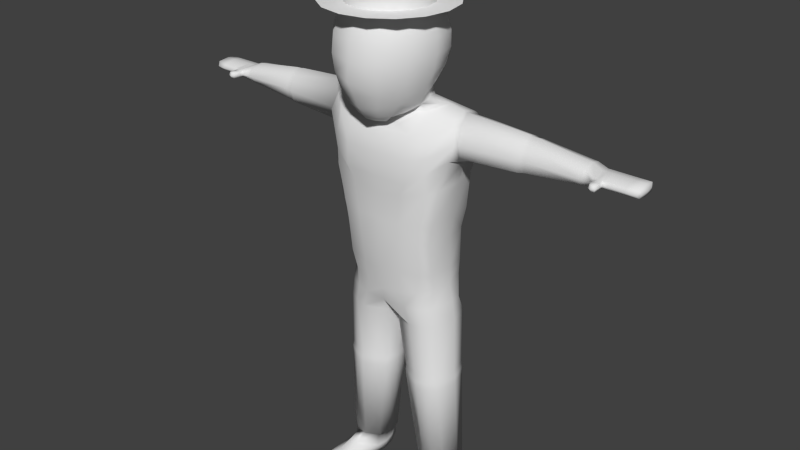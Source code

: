 # Source: Mayor.blend  (saved by Blender 2.66.0; exported with 4.5.12 LTS)
import bpy
from mathutils import Matrix  # noqa: F401  (used for matrix-valued properties, if any)

bpy.ops.wm.read_factory_settings(use_empty=True)
scene = bpy.context.scene
scene.name = 'Scene'

# ---- collections
col_collection_1 = bpy.data.collections.new('Collection 1'); scene.collection.children.link(col_collection_1)

# ---- world
world_world = bpy.data.worlds.new('World'); scene.world = world_world
world_world.color = (0.05088, 0.05088, 0.05088)
world_world.use_sun_shadow = False
world_world.sun_shadow_jitter_overblur = 0.0
world_world.cycles.sampling_method = 'MANUAL'
world_world.cycles.sample_map_resolution = 256

# ---- meshes
me_cube_001 = bpy.data.meshes.new('Cube.001')
me_cube_001.from_pydata([(0.5334, 0.2466, 1.433), (0.4671, -0.3017, 1.422), (0.5488, 0.3233, 1.116), (0.6011, 0.02388, 1.573), (0.4767, -0.3456, 1.073), (0.6059, 0.02076, 1.124), (0.373, 0.2991, 1.454), (0.6226, -0.1362, 1.514), (0.5588, 0.3269, 1.312), (0.5874, 0.1825, 1.522), (0.4802, -0.3415, 1.228), (0.2983, -0.3414, 1.403), (0.3932, 0.3796, 1.078), (0.5645, 0.2041, 1.185), (0.6006, -0.1788, 1.186), (0.3115, -0.4035, 0.9715), (0.4591, 0.01271, 1.607), (0.3918, 0.3777, 1.308), (0.6252, 0.2271, 1.339), (0.6675, -0.2103, 1.346), (0.3123, -0.3985, 1.189), (0.3329, -0.1404, 1.553), (0.379, 0.2026, 1.537), (1.229, 0.0253, 1.532), (1.225, 0.01801, 1.195), (1.228, -0.08444, 1.484), (1.228, 0.1468, 1.48), (1.225, 0.1495, 1.246), (1.225, -0.1135, 1.25), (1.222, 0.1866, 1.346), (1.225, -0.1442, 1.361), (0.6904, -0.1737, 1.346), (0.6675, -0.1012, 1.507), (0.6637, 0.1681, 1.509), (0.6703, 0.2136, 1.345), (0.6317, 0.02495, 1.563), (0.679, -0.1397, 1.224), (0.6754, 0.1808, 1.223), (0.68, 0.02099, 1.153), (0.2533, -0.3853, 0.8554), (0.5131, 0.2563, 0.9367), (0.5612, -0.2636, 0.9362), (0.2714, 0.3784, 0.8985), (0.5613, 0.02069, 0.9344), (0.4929, -0.3245, 0.9088), (0.4444, 0.3466, 0.8913), (0.2178, -0.3778, 0.5694), (0.4759, 0.2589, 0.5801), (0.5018, -0.2636, 0.5779), (0.2178, 0.385, 0.5694), (0.516, 0.02069, 0.5863), (0.4159, -0.3245, 0.5774), (0.4168, 0.3492, 0.5774), (0.4861, 0.02069, 0.378), (0.4851, 0.03552, 0.06612), (0.4953, 0.01678, -0.07084), (0.3413, -0.2612, -0.118), (0.188, -0.2985, -0.1425), (0.4528, -0.1591, -0.09342), (0.3939, -0.3146, 0.4093), (0.3886, -0.2789, 0.07789), (0.4644, -0.2548, 0.4079), (0.461, -0.2115, 0.07241), (0.2042, -0.3688, 0.3907), (0.1907, -0.3368, 0.07649), (0.4445, 0.2322, 0.384), (0.1919, 0.3583, 0.3763), (0.3626, 0.3225, 0.3836), (0.4466, 0.2221, 0.0637), (0.1624, 0.3565, 0.0681), (0.3474, 0.3165, 0.06689), (0.4598, 0.1927, -0.06511), (0.1528, 0.3334, -0.05137), (0.3468, 0.2816, -0.05902), (0.2578, 0.03001, 1.623), (0.2208, 0.119, 1.604), (0.009195, 0.007377, -0.4619), (0.5515, 0.02581, -0.4383), (0.03829, -0.1518, -0.4773), (0.2651, -0.2689, -0.4669), (0.4881, -0.1815, -0.4565), (0.03829, 0.1659, -0.452), (0.4945, 0.2251, -0.4385), (0.1264, 0.2696, -0.4396), (0.2742, 0.3083, -0.4368), (0.3786, -0.2451, -0.463), (0.253, 0.024, -2.038), (0.565, 0.03447, -2.025), (0.2849, -0.06961, -2.044), (0.3825, -0.1338, -2.042), (0.5338, -0.07653, -2.033), (0.2708, 0.115, -2.031), (0.3244, 0.177, -2.025), (0.4155, 0.1949, -2.023), (0.4612, -0.1266, -2.038), (0.5261, 0.1449, -2.023), (0.07126, -0.04134, 2.579), (0.1342, 0.06801, 2.521), (0.1873, 0.1565, 2.434), (0.2259, 0.2171, 2.324), (0.2468, 0.2454, 2.2), (0.2482, 0.2398, 2.07), (0.2306, 0.2027, 1.94), (0.1966, 0.1391, 1.816), (0.2558, 0.008833, 1.701), (0.1197, -0.09269, 2.582), (0.2265, -0.02989, 2.526), (0.3151, 0.02047, 2.44), (0.3792, 0.05399, 2.331), (0.4146, 0.06775, 2.206), (0.4197, 0.06101, 2.072), (0.3954, 0.03514, 1.938), (0.3448, -0.006796, 1.81), (0.2913, -0.05257, 1.691), (0.1369, -0.1628, 2.585), (0.2584, -0.1651, 2.534), (0.3583, -0.1687, 2.45), (0.4296, -0.1741, 2.341), (0.4686, -0.1816, 2.214), (0.4747, -0.1912, 2.075), (0.4498, -0.2024, 1.934), (0.396, -0.2144, 1.801), (0.3175, -0.2046, 1.632), (0.2195, -0.2682, 1.55), (0.1236, -0.4005, 1.49), (0.1185, -0.233, 2.589), (0.2233, -0.3005, 2.54), (0.3095, -0.3596, 2.458), (0.3709, -0.406, 2.348), (0.4043, -0.4364, 2.216), (0.4095, -0.4497, 2.071), (0.3883, -0.4465, 1.923), (0.3423, -0.428, 1.785), (0.2751, -0.4252, 1.679), (0.1914, -0.4113, 1.552), (0.06935, -0.2843, 2.59), (0.1297, -0.3993, 2.542), (0.1799, -0.4987, 2.458), (0.2157, -0.5754, 2.345), (0.2349, -0.6242, 2.208), (0.2371, -0.6418, 2.058), (0.2232, -0.6279, 1.905), (0.1957, -0.5962, 1.767), (0.1561, -0.5545, 1.645), (0.1046, -0.4846, 1.542), (0.1, -0.3098, 1.493), (0.2208, 0.08978, 1.682), (0.2592, 0.01837, 1.659), (0.2962, -0.05391, 1.632), (0.3078, -0.1718, 1.615), (1.261, 0.02518, 1.523), (1.257, 0.01828, 1.204), (1.26, -0.07866, 1.478), (1.26, 0.1402, 1.474), (1.257, 0.1427, 1.252), (1.257, -0.1062, 1.256), (1.254, 0.1778, 1.347), (1.257, -0.1352, 1.361), (1.302, 0.02515, 1.525), (1.298, 0.01834, 1.211), (1.301, -0.07732, 1.48), (1.301, 0.1386, 1.477), (1.298, 0.1411, 1.257), (1.298, -0.1045, 1.262), (1.295, 0.1757, 1.351), (1.298, -0.1331, 1.365), (1.778, -0.1144, 1.361), (1.774, 0.1654, 1.357), (1.777, -0.07483, 1.296), (1.777, -0.07164, 1.433), (1.774, 0.1236, 1.434), (1.774, 0.1197, 1.279), (1.772, 0.04023, 1.456), (1.774, 0.02732, 1.261), (1.808, -0.1144, 1.361), (1.804, 0.1654, 1.357), (1.807, -0.07483, 1.299), (1.807, -0.07164, 1.429), (1.804, 0.1236, 1.431), (1.804, 0.1197, 1.283), (1.802, 0.04023, 1.452), (1.804, 0.02732, 1.266), (1.898, -0.1144, 1.36), (1.894, 0.1654, 1.358), (1.907, -0.1014, 1.328), (1.907, -0.1029, 1.396), (1.894, 0.1236, 1.397), (1.894, 0.1197, 1.319), (1.892, 0.04023, 1.408), (1.894, 0.02732, 1.31), (2.254, -0.09171, 1.36), (2.252, 0.1588, 1.362), (2.269, -0.06837, 1.328), (2.269, -0.0653, 1.396), (2.267, 0.1229, 1.397), (2.267, 0.1192, 1.319), (2.264, 0.04256, 1.408), (2.267, 0.03011, 1.31), (1.98, -0.1065, 1.36), (1.967, -0.08932, 1.396), (1.973, 0.04256, 1.408), (1.976, 0.1229, 1.397), (1.976, 0.1192, 1.319), (1.976, 0.03011, 1.31), (1.966, -0.09013, 1.328), (1.976, 0.1632, 1.358), (1.97, -0.2036, 1.337), (1.97, -0.2014, 1.392), (1.978, -0.2112, 1.363), (1.921, -0.1962, 1.392), (1.921, -0.1984, 1.337), (1.92, -0.2112, 1.363), (1.972, -0.1385, 1.39), (1.981, -0.1433, 1.361), (1.972, -0.1407, 1.336), (1.901, -0.1433, 1.361), (1.908, -0.1458, 1.336), (1.908, -0.1435, 1.39), (1.972, -0.1479, 1.391), (1.908, -0.1551, 1.336), (1.908, -0.1529, 1.391), (1.981, -0.1551, 1.362), (1.972, -0.1501, 1.336), (1.902, -0.1551, 1.362), (1.935, -0.09987, 1.396), (1.933, 0.1236, 1.397), (1.933, 0.02732, 1.31), (1.933, 0.1654, 1.358), (1.93, 0.04023, 1.408), (1.933, 0.1197, 1.319), (1.934, -0.09949, 1.328), (1.944, -0.2092, 1.337), (1.942, -0.2222, 1.363), (1.944, -0.2069, 1.392), (1.938, -0.1434, 1.336), (1.938, -0.1411, 1.39), (1.939, -0.1527, 1.336), (1.939, -0.1505, 1.391), (2.022, -0.1065, 1.36), (2.015, 0.04256, 1.408), (2.018, 0.1192, 1.319), (2.01, -0.0859, 1.328), (2.012, -0.08465, 1.396), (2.018, 0.1229, 1.397), (2.018, 0.03011, 1.31), (2.018, 0.1632, 1.358), (2.175, 0.1632, 1.358), (2.175, 0.03011, 1.31), (2.175, 0.1229, 1.397), (2.172, -0.07646, 1.396), (2.172, -0.07848, 1.328), (2.175, 0.1192, 1.319), (2.172, 0.04256, 1.408), (2.178, -0.1065, 1.36), (2.163, -0.07927, 1.328), (2.164, 0.04256, 1.408), (2.171, -0.1065, 1.36), (2.167, 0.1192, 1.319), (2.167, 0.03011, 1.31), (2.164, -0.07733, 1.396), (2.167, 0.1229, 1.397), (2.167, 0.1632, 1.358), (2.28, -0.05796, 1.357), (2.285, 0.03385, 1.36), (2.275, 0.1078, 1.366), (0.5214, 0.02672, -0.2623), (0.2179, -0.2855, -0.2926), (0.4542, -0.1929, -0.2816), (0.5094, 0.1352, -0.2602), (0.2275, 0.326, -0.2608), (0.3382, -0.2603, -0.2885), (0.3444, 0.2972, -0.2609), (0.1172, -0.1303, -1.029), (0.5645, 0.02443, -0.9947), (0.5092, -0.1562, -1.011), (0.4138, -0.2116, -1.016), (0.3228, 0.2706, -0.9934), (0.09186, 0.008368, -1.015), (0.194, 0.2369, -0.9959), (0.1172, 0.1465, -1.007), (0.5148, 0.1982, -0.9949), (0.3163, -0.2359, -1.02), (0.3207, -0.244, -1.074), (0.5251, 0.2038, -1.048), (0.1223, -0.1322, -1.154), (0.5755, 0.02455, -1.12), (0.1944, 0.2437, -1.049), (0.3272, 0.2784, -1.047), (0.4211, -0.2186, -1.07), (0.1153, 0.1506, -1.061), (0.1223, 0.1483, -1.132), (0.4228, -0.2146, -1.142), (0.3305, 0.274, -1.119), (0.2, 0.2398, -1.121), (0.08919, 0.008158, -1.069), (0.5194, -0.1615, -1.065), (0.5764, 0.02472, -1.048), (0.1153, -0.1348, -1.083), (0.5194, -0.1585, -1.136), (0.09658, 0.008272, -1.141), (0.3242, -0.2398, -1.146), (0.5251, 0.2006, -1.12), (0.07212, -0.1628, 2.603), (0.3931, -0.2855, -2.098), (0.4719, -0.2783, -2.094), (0.3891, -0.423, -2.152), (0.491, -0.4153, -2.148), (0.3718, -0.5993, -2.182), (0.5657, -0.5916, -2.178), (0.3587, -0.5888, -2.323), (0.5526, -0.5811, -2.319), (0.3616, 0.2907, -2.289), (0.4635, 0.3001, -2.284), (0.2869, 0.03796, -2.31), (0.5757, 0.05153, -2.293), (0.3062, -0.08328, -2.318), (0.5768, -0.09223, -2.303), (0.3033, 0.1558, -2.301), (0.5397, 0.1946, -2.29), (0.2431, -0.08554, -2.052), (0.61, 0.05029, -2.026), (0.5689, -0.09529, -2.037), (0.2025, 0.03659, -2.043), (0.2256, 0.1555, -2.035), (0.4748, -0.1597, -2.043), (0.414, 0.26, -2.023), (0.2954, 0.2363, -2.026), (0.5596, 0.1949, -2.024), (0.373, -0.1697, -2.048), (0.5815, 0.04514, -2.192), (0.542, 0.176, -2.19), (0.5798, -0.08635, -2.202), (0.2822, 0.1397, -2.195), (0.2864, -0.07789, -2.21), (0.2642, 0.03246, -2.203), (0.446, 0.2762, -2.189), (0.348, 0.2638, -2.193), (0.3715, 0.03522, -2.296), (0.4797, -0.1171, -2.296), (0.3778, -0.1264, -2.301), (0.4735, 0.04455, -2.292), (0.3668, 0.1562, -2.293), (0.4688, 0.1655, -2.288), (-0.5334, 0.2466, 1.433), (-0.4671, -0.3017, 1.422), (-8.347e-18, 0.3376, 1.442), (-0.5488, 0.3233, 1.116), (-0.6011, 0.02388, 1.573), (-0.4767, -0.3456, 1.073), (0.0, -0.3545, 1.401), (0.0, 0.4067, 1.077), (-0.6059, 0.02076, 1.124), (0.0, -0.4105, 0.9709), (-0.373, 0.2991, 1.454), (-0.6226, -0.1362, 1.514), (-0.5588, 0.3269, 1.312), (-0.5874, 0.1825, 1.522), (-0.4802, -0.3415, 1.228), (-0.2983, -0.3414, 1.403), (0.0, 0.4052, 1.314), (-0.3932, 0.3796, 1.078), (-0.5645, 0.2041, 1.185), (-0.6006, -0.1788, 1.186), (0.0, -0.4052, 1.188), (-0.3115, -0.4035, 0.9715), (-0.4591, 0.01271, 1.607), (-8.347e-18, 0.2838, 1.534), (-0.3918, 0.3777, 1.308), (-0.6252, 0.2271, 1.339), (-0.6675, -0.2103, 1.346), (-0.3123, -0.3985, 1.189), (-0.3329, -0.1404, 1.553), (-0.379, 0.2026, 1.537), (-1.229, 0.0253, 1.532), (-1.225, 0.01801, 1.195), (-1.228, -0.08444, 1.484), (-1.228, 0.1468, 1.48), (-1.225, 0.1495, 1.246), (-1.225, -0.1135, 1.25), (-1.222, 0.1866, 1.346), (-1.225, -0.1442, 1.361), (-0.6904, -0.1737, 1.346), (-0.6675, -0.1012, 1.507), (-0.6637, 0.1681, 1.509), (-0.6703, 0.2136, 1.345), (-0.6317, 0.02495, 1.563), (-0.679, -0.1397, 1.224), (-0.6754, 0.1808, 1.223), (-0.68, 0.02099, 1.153), (-0.2533, -0.3853, 0.8554), (-0.5131, 0.2563, 0.9367), (-0.5612, -0.2636, 0.9362), (-0.2714, 0.3784, 0.8985), (0.0, -0.3879, 0.8043), (-0.5613, 0.02069, 0.9344), (0.0, 0.3885, 0.8536), (-0.4929, -0.3245, 0.9088), (-0.4444, 0.3466, 0.8913), (-0.2178, -0.3778, 0.5694), (-0.4759, 0.2589, 0.5801), (-0.5018, -0.2636, 0.5779), (-0.2178, 0.385, 0.5694), (0.0, -0.3879, 0.5692), (-0.516, 0.02069, 0.5863), (0.0, 0.3885, 0.5692), (-0.4159, -0.3245, 0.5774), (-0.4168, 0.3492, 0.5774), (-0.4861, 0.02069, 0.378), (-0.4851, 0.03552, 0.06612), (-0.4953, 0.01678, -0.07084), (0.0, -0.3814, 0.3756), (0.0, -0.3562, 0.05231), (0.0, -0.3168, -0.1573), (-0.3413, -0.2612, -0.118), (-0.188, -0.2985, -0.1425), (-0.4528, -0.1591, -0.09342), (-0.3939, -0.3146, 0.4093), (-0.3886, -0.2789, 0.07789), (-0.4644, -0.2548, 0.4079), (-0.461, -0.2115, 0.07241), (-0.2042, -0.3688, 0.3907), (-0.1907, -0.3368, 0.07649), (0.0, 0.3749, 0.359), (0.0, 0.382, 0.05749), (0.0, 0.3594, -0.06671), (-0.4445, 0.2322, 0.384), (-0.1919, 0.3583, 0.3763), (-0.3626, 0.3225, 0.3836), (-0.4466, 0.2221, 0.0637), (-0.1624, 0.3565, 0.0681), (-0.3474, 0.3165, 0.06689), (-0.4598, 0.1927, -0.06511), (-0.1528, 0.3334, -0.05137), (-0.3468, 0.2816, -0.05902), (-0.2578, 0.03001, 1.623), (0.0, 0.155, 1.603), (-0.2208, 0.119, 1.604), (-0.009195, 0.007377, -0.4619), (-0.5515, 0.02581, -0.4383), (-0.03829, -0.1518, -0.4773), (-0.2651, -0.2689, -0.4669), (-0.4881, -0.1815, -0.4565), (-0.03829, 0.1659, -0.452), (-0.4945, 0.2251, -0.4385), (-0.1264, 0.2696, -0.4396), (-0.2742, 0.3083, -0.4368), (-0.3786, -0.2451, -0.463), (-0.253, 0.024, -2.038), (-0.565, 0.03447, -2.025), (-0.2849, -0.06961, -2.044), (-0.3825, -0.1338, -2.042), (-0.5338, -0.07653, -2.033), (-0.2708, 0.115, -2.031), (-0.3244, 0.177, -2.025), (-0.4155, 0.1949, -2.023), (-0.4612, -0.1266, -2.038), (-0.5261, 0.1449, -2.023), (0.0, -0.02259, 2.577), (0.0, 0.1036, 2.518), (0.0, 0.2057, 2.431), (0.0, 0.2758, 2.322), (0.0, 0.309, 2.198), (0.0, 0.3036, 2.068), (0.0, 0.262, 1.94), (0.0, 0.1904, 1.816), (0.0, -0.1628, 2.602), (-0.07126, -0.04134, 2.579), (-0.1342, 0.06801, 2.521), (-0.1873, 0.1565, 2.434), (-0.2259, 0.2171, 2.324), (-0.2468, 0.2454, 2.2), (-0.2482, 0.2398, 2.07), (-0.2306, 0.2027, 1.94), (-0.1966, 0.1391, 1.816), (-0.2558, 0.008833, 1.701), (-0.1197, -0.09269, 2.582), (-0.2265, -0.02989, 2.526), (-0.3151, 0.02047, 2.44), (-0.3792, 0.05399, 2.331), (-0.4146, 0.06775, 2.206), (-0.4197, 0.06101, 2.072), (-0.3954, 0.03514, 1.938), (-0.3448, -0.006796, 1.81), (-0.2913, -0.05257, 1.691), (-0.1369, -0.1628, 2.585), (-0.2584, -0.1651, 2.534), (-0.3583, -0.1687, 2.45), (-0.4296, -0.1741, 2.341), (-0.4686, -0.1816, 2.214), (-0.4747, -0.1912, 2.075), (-0.4498, -0.2024, 1.934), (-0.396, -0.2144, 1.801), (-0.3175, -0.2046, 1.632), (-0.2195, -0.2682, 1.55), (-0.1236, -0.4005, 1.49), (-0.1185, -0.233, 2.589), (-0.2233, -0.3005, 2.54), (-0.3095, -0.3596, 2.458), (-0.3709, -0.406, 2.348), (-0.4043, -0.4364, 2.216), (-0.4095, -0.4497, 2.071), (-0.3883, -0.4465, 1.923), (-0.3423, -0.428, 1.785), (-0.2751, -0.4252, 1.679), (-0.1914, -0.4113, 1.552), (-0.06935, -0.2843, 2.59), (-0.1297, -0.3993, 2.542), (-0.1799, -0.4987, 2.458), (-0.2157, -0.5754, 2.345), (-0.2349, -0.6242, 2.208), (-0.2371, -0.6418, 2.058), (-0.2232, -0.6279, 1.905), (-0.1957, -0.5962, 1.767), (-0.1561, -0.5545, 1.645), (-0.1046, -0.4846, 1.542), (0.0, -0.4031, 1.464), (0.0, -0.3031, 2.59), (0.0, -0.4354, 2.541), (0.0, -0.5495, 2.455), (0.0, -0.6372, 2.339), (0.0, -0.6925, 2.199), (0.0, -0.712, 2.046), (0.0, -0.7309, 1.891), (0.0, -0.6544, 1.753), (0.0, -0.6007, 1.633), (0.0, -0.5183, 1.521), (0.0, -0.3098, 1.474), (-0.1, -0.3098, 1.493), (0.0, 0.1258, 1.681), (-0.2208, 0.08978, 1.682), (-0.2592, 0.01837, 1.659), (-0.2962, -0.05391, 1.632), (-0.3078, -0.1718, 1.615), (0.0, -0.2472, 1.51), (0.0, -0.2716, 1.5), (-1.261, 0.02518, 1.523), (-1.257, 0.01828, 1.204), (-1.26, 0.1402, 1.474), (-1.257, 0.1427, 1.252), (-1.257, -0.1062, 1.256), (-1.254, 0.1778, 1.347), (-1.257, -0.1352, 1.361), (-1.298, 0.01834, 1.211), (-1.298, 0.1411, 1.257), (-1.298, -0.1045, 1.262), (-1.295, 0.1757, 1.351), (-1.298, -0.1331, 1.365), (-2.178, -0.1065, 1.36), (-2.172, 0.04256, 1.408), (-2.175, 0.1192, 1.319), (-2.172, -0.07848, 1.328), (-2.172, -0.07646, 1.396), (-2.175, 0.1229, 1.397), (-2.175, 0.03011, 1.31), (-2.175, 0.1632, 1.358), (-2.018, 0.1632, 1.358), (-2.018, 0.03011, 1.31), (-2.018, 0.1229, 1.397), (-2.012, -0.08465, 1.396), (-2.01, -0.0859, 1.328), (-2.018, 0.1192, 1.319), (-2.015, 0.04256, 1.408), (-2.022, -0.1065, 1.36), (-1.939, -0.1505, 1.391), (-1.939, -0.1527, 1.336), (-1.938, -0.1411, 1.39), (-1.938, -0.1434, 1.336), (-1.944, -0.2069, 1.392), (-1.942, -0.2222, 1.363), (-1.944, -0.2092, 1.337), (-1.934, -0.09949, 1.328), (-1.933, 0.1197, 1.319), (-1.93, 0.04023, 1.408), (-1.933, 0.1654, 1.358), (-1.933, 0.02732, 1.31), (-1.933, 0.1236, 1.397), (-1.935, -0.09987, 1.396), (-1.902, -0.1551, 1.362), (-1.972, -0.1501, 1.336), (-1.981, -0.1551, 1.362), (-1.908, -0.1529, 1.391), (-1.908, -0.1551, 1.336), (-1.972, -0.1479, 1.391), (-1.908, -0.1435, 1.39), (-1.908, -0.1458, 1.336), (-1.901, -0.1433, 1.361), (-1.972, -0.1407, 1.336), (-1.981, -0.1433, 1.361), (-1.972, -0.1385, 1.39), (-1.92, -0.2112, 1.363), (-1.921, -0.1984, 1.337), (-1.921, -0.1962, 1.392), (-1.978, -0.2112, 1.363), (-1.97, -0.2014, 1.392), (-1.97, -0.2036, 1.337), (-1.976, 0.1632, 1.358), (-1.966, -0.09013, 1.328), (-1.976, 0.03011, 1.31), (-1.976, 0.1192, 1.319), (-1.976, 0.1229, 1.397), (-1.973, 0.04256, 1.408), (-1.967, -0.08932, 1.396), (-1.98, -0.1065, 1.36), (-2.267, 0.03011, 1.31), (-2.264, 0.04256, 1.408), (-2.267, 0.1192, 1.319), (-2.267, 0.1229, 1.397), (-2.269, -0.0653, 1.396), (-2.269, -0.06837, 1.328), (-2.252, 0.1588, 1.362), (-2.254, -0.09171, 1.36), (-1.894, 0.02732, 1.31), (-1.892, 0.04023, 1.408), (-1.894, 0.1197, 1.319), (-1.894, 0.1236, 1.397), (-1.907, -0.1029, 1.396), (-1.907, -0.1014, 1.328), (-1.894, 0.1654, 1.358), (-1.898, -0.1144, 1.36), (-1.804, 0.02732, 1.266), (-1.802, 0.04023, 1.452), (-1.804, 0.1197, 1.283), (-1.804, 0.1236, 1.431), (-1.807, -0.07164, 1.429), (-1.807, -0.07483, 1.299), (-1.804, 0.1654, 1.357), (-1.808, -0.1144, 1.361), (-1.774, 0.02732, 1.261), (-1.772, 0.04023, 1.456), (-1.774, 0.1197, 1.279), (-1.774, 0.1236, 1.434), (-1.777, -0.07164, 1.433), (-1.777, -0.07483, 1.296), (-1.774, 0.1654, 1.357), (-1.778, -0.1144, 1.361), (-1.301, 0.1386, 1.477), (-1.301, -0.07732, 1.48), (-1.302, 0.02515, 1.525), (-1.26, -0.07866, 1.478), (0.0, -0.3025, -0.2885), (0.0, 0.04054, -0.4278), (0.0, 0.3502, -0.2505), (-0.5214, 0.02672, -0.2623), (-0.2179, -0.2855, -0.2926), (-0.4542, -0.1929, -0.2816), (-0.5094, 0.1352, -0.2602), (-0.2275, 0.326, -0.2608), (-0.3382, -0.2603, -0.2885), (-0.3444, 0.2972, -0.2609), (-0.1172, -0.1303, -1.029), (-0.5645, 0.02443, -0.9947), (-0.5092, -0.1562, -1.011), (-0.4138, -0.2116, -1.016), (-0.3228, 0.2706, -0.9934), (-0.09186, 0.008368, -1.015), (-0.194, 0.2369, -0.9959), (-0.1172, 0.1465, -1.007), (-0.5148, 0.1982, -0.9949), (-0.3163, -0.2359, -1.02), (-0.3207, -0.244, -1.074), (-0.5251, 0.2038, -1.048), (-0.1223, -0.1322, -1.154), (-0.5755, 0.02455, -1.12), (-0.1944, 0.2437, -1.049), (-0.3272, 0.2784, -1.047), (-0.4211, -0.2186, -1.07), (-0.1153, 0.1506, -1.061), (-0.1223, 0.1483, -1.132), (-0.4228, -0.2146, -1.142), (-0.3305, 0.274, -1.119), (-0.2, 0.2398, -1.121), (-0.08919, 0.008158, -1.069), (-0.5194, -0.1615, -1.065), (-0.5764, 0.02472, -1.048), (-0.1153, -0.1348, -1.083), (-0.5194, -0.1585, -1.136), (-0.09658, 0.008272, -1.141), (-0.3242, -0.2398, -1.146), (-0.5251, 0.2006, -1.12), (-0.07212, -0.1628, 2.603), (-0.3931, -0.2855, -2.098), (-0.4719, -0.2783, -2.094), (-0.3891, -0.423, -2.152), (-0.491, -0.4153, -2.148), (-0.3718, -0.5993, -2.182), (-0.5657, -0.5916, -2.178), (-0.3587, -0.5888, -2.323), (-0.5526, -0.5811, -2.319), (-0.3616, 0.2907, -2.289), (-0.4635, 0.3001, -2.284), (-0.2869, 0.03796, -2.31), (-0.5757, 0.05153, -2.293), (-0.3062, -0.08328, -2.318), (-0.5768, -0.09223, -2.303), (-0.3033, 0.1558, -2.301), (-0.5397, 0.1946, -2.29), (-0.2431, -0.08554, -2.052), (-0.61, 0.05029, -2.026), (-0.5689, -0.09529, -2.037), (-0.2025, 0.03659, -2.043), (-0.2256, 0.1555, -2.035), (-0.4748, -0.1597, -2.043), (-0.414, 0.26, -2.023), (-0.2954, 0.2363, -2.026), (-0.5596, 0.1949, -2.024), (-0.373, -0.1697, -2.048), (-0.5815, 0.04514, -2.192), (-0.542, 0.176, -2.19), (-0.5798, -0.08635, -2.202), (-0.2822, 0.1397, -2.195), (-0.2864, -0.07789, -2.21), (-0.2642, 0.03246, -2.203), (-0.446, 0.2762, -2.189), (-0.348, 0.2638, -2.193), (-0.3715, 0.03522, -2.296), (-0.4797, -0.1171, -2.296), (-0.3778, -0.1264, -2.301), (-0.4735, 0.04455, -2.292), (-0.3668, 0.1562, -2.293), (-0.4688, 0.1655, -2.288), (-2.167, 0.03011, 1.31), (-2.164, -0.07733, 1.396), (-2.171, -0.1065, 1.36), (-2.164, 0.04256, 1.408), (-2.163, -0.07927, 1.328), (-2.167, 0.1192, 1.319), (-2.167, 0.1229, 1.397), (-2.167, 0.1632, 1.358), (-2.28, -0.05796, 1.357), (-2.285, 0.03385, 1.36), (-2.275, 0.1078, 1.366), (-2.679e-10, 0.3904, 2.452), (-0.2279, 0.3451, 2.452), (-0.421, 0.216, 2.452), (-0.5501, 0.02282, 2.452), (-0.5954, -0.205, 2.452), (-0.5501, -0.4329, 2.452), (-0.421, -0.626, 2.452), (-0.2279, -0.7551, 2.452), (-9.017e-08, -0.8004, 2.452), (0.2279, -0.7551, 2.452), (0.421, -0.6261, 2.452), (0.5501, -0.4329, 2.452), (0.5954, -0.205, 2.452), (0.5501, 0.02282, 2.452), (0.421, 0.216, 2.452), (0.2279, 0.3451, 2.452), (-2.679e-10, 0.1816, 2.452), (-0.148, 0.1522, 2.452), (-0.2734, 0.06836, 2.452), (-0.3572, -0.05707, 2.452), (-0.3866, -0.205, 2.452), (-0.3572, -0.353, 2.452), (-0.2734, -0.4784, 2.452), (-0.148, -0.5622, 2.452), (-5.865e-08, -0.5917, 2.452), (0.148, -0.5622, 2.452), (0.2734, -0.4784, 2.452), (0.3572, -0.353, 2.452), (0.3866, -0.205, 2.452), (0.3572, -0.05707, 2.452), (0.2734, 0.06836, 2.452), (0.148, 0.1522, 2.452), (-2.679e-10, 0.1816, 3.092), (-0.148, 0.1522, 3.092), (-0.2734, 0.06836, 3.092), (-0.3572, -0.05707, 3.092), (-0.3866, -0.205, 3.092), (-0.3572, -0.353, 3.092), (-0.2734, -0.4784, 3.092), (-0.148, -0.5622, 3.092), (-5.865e-08, -0.5917, 3.092), (0.148, -0.5622, 3.092), (0.2734, -0.4784, 3.092), (0.3572, -0.353, 3.092), (0.3866, -0.205, 3.092), (0.3572, -0.05707, 3.092), (0.2734, 0.06836, 3.092), (0.148, 0.1522, 3.092), (-1.92e-08, -0.205, 3.092), (-0.148, 0.1522, 2.452), (-2.679e-10, 0.1816, 2.452), (-0.2734, 0.06836, 2.452), (-0.3572, -0.05707, 2.452), (-0.3866, -0.205, 2.452), (-0.3572, -0.353, 2.452), (-0.2734, -0.4784, 2.452), (-0.148, -0.5622, 2.452), (-5.865e-08, -0.5917, 2.452), (0.148, -0.5622, 2.452), (0.2734, -0.4784, 2.452), (0.3572, -0.353, 2.452), (0.3866, -0.205, 2.452), (0.3572, -0.05707, 2.452), (0.2734, 0.06836, 2.452), (0.148, 0.1522, 2.452), (-0.148, 0.1522, 3.092), (-2.679e-10, 0.1816, 3.092), (-0.2734, 0.06836, 3.092), (-0.3572, -0.05707, 3.092), (-0.3866, -0.205, 3.092), (-0.3572, -0.353, 3.092), (-0.2734, -0.4784, 3.092), (-0.148, -0.5622, 3.092), (-5.865e-08, -0.5917, 3.092), (0.148, -0.5622, 3.092), (0.2734, -0.4784, 3.092), (0.3572, -0.353, 3.092), (0.3866, -0.205, 3.092), (0.3572, -0.05707, 3.092), (0.2734, 0.06836, 3.092), (0.148, 0.1522, 3.092)], [], [(17, 8, 2, 12), (19, 10, 4, 14), (20, 363, 352, 15), (22, 6, 345, 366), (359, 17, 12, 350), (345, 6, 17, 359), (6, 0, 8, 17), (8, 18, 13, 2), (0, 9, 18, 8), (7, 1, 10, 19), (10, 20, 15, 4), (1, 11, 20, 10), (11, 349, 363, 20), (11, 21, 533, 349), (1, 7, 21, 11), (7, 3, 16, 21), (3, 9, 22, 16), (9, 0, 6, 22), (32, 31, 30, 25), (34, 33, 26, 29), (35, 32, 25, 23), (31, 36, 28, 30), (38, 37, 27, 24), (37, 34, 29, 27), (33, 35, 23, 26), (36, 38, 24, 28), (7, 19, 31, 32), (18, 9, 33, 34), (3, 7, 32, 35), (19, 14, 36, 31), (5, 13, 37, 38), (13, 18, 34, 37), (9, 3, 35, 33), (14, 5, 38, 36), (4, 15, 39, 44), (14, 4, 44, 41), (5, 14, 41, 43), (12, 2, 45, 42), (15, 352, 393, 39), (2, 13, 40, 45), (350, 12, 42, 395), (13, 5, 43, 40), (43, 41, 48, 50), (42, 45, 52, 49), (45, 40, 47, 52), (40, 43, 50, 47), (395, 42, 49, 404), (44, 39, 46, 51), (39, 393, 402, 46), (41, 44, 51, 48), (60, 56, 58, 62), (64, 57, 56, 60), (51, 59, 61, 48), (59, 60, 62, 61), (46, 63, 59, 51), (63, 64, 60, 59), (63, 410, 411, 64), (402, 410, 63, 46), (64, 411, 412, 57), (48, 61, 53, 50), (53, 61, 62, 54), (54, 62, 58, 55), (49, 52, 67, 66), (52, 47, 65, 67), (66, 67, 70, 69), (67, 65, 68, 70), (69, 70, 73, 72), (70, 68, 71, 73), (423, 69, 72, 424), (49, 66, 422, 404), (422, 66, 69, 423), (50, 53, 65, 47), (68, 54, 55, 71), (65, 53, 54, 68), (16, 22, 75, 74), (22, 366, 435, 75), (320, 321, 90, 87), (321, 324, 94, 90), (319, 322, 86, 88), (326, 325, 93, 92), (322, 323, 91, 86), (323, 326, 92, 91), (460, 459, 98, 99), (461, 460, 99, 100), (462, 461, 100, 101), (463, 462, 101, 102), (458, 457, 96, 97), (464, 463, 102, 103), (459, 458, 97, 98), (101, 100, 109, 110), (102, 101, 110, 111), (97, 96, 105, 106), (103, 102, 111, 112), (98, 97, 106, 107), (99, 98, 107, 108), (100, 99, 108, 109), (111, 110, 119, 120), (106, 105, 114, 115), (112, 111, 120, 121), (107, 106, 115, 116), (113, 112, 121, 122), (108, 107, 116, 117), (109, 108, 117, 118), (110, 109, 118, 119), (121, 120, 131, 132), (116, 115, 126, 127), (122, 121, 132, 133), (117, 116, 127, 128), (123, 122, 133, 134), (118, 117, 128, 129), (119, 118, 129, 130), (120, 119, 130, 131), (115, 114, 125, 126), (134, 133, 143, 144), (129, 128, 138, 139), (130, 129, 139, 140), (131, 130, 140, 141), (126, 125, 135, 136), (132, 131, 141, 142), (127, 126, 136, 137), (133, 132, 142, 143), (128, 127, 137, 138), (140, 139, 520, 521), (141, 140, 521, 522), (136, 135, 516, 517), (142, 141, 522, 523), (137, 136, 517, 518), (143, 142, 523, 524), (138, 137, 518, 519), (144, 143, 524, 525), (139, 138, 519, 520), (302, 96, 457, 465), (114, 105, 96, 302), (135, 125, 114, 302), (465, 516, 135, 302), (134, 124, 145, 123), (526, 145, 124, 515), (144, 124, 134), (124, 144, 525, 515), (103, 112, 113, 104), (75, 435, 528, 146), (528, 464, 103, 146), (75, 146, 147, 74), (146, 103, 104, 147), (74, 147, 148, 16), (113, 148, 147, 104), (122, 149, 148, 113), (16, 148, 149, 21), (21, 149, 534, 533), (145, 526, 534, 123), (149, 122, 123, 534), (2, 8, 0), (25, 30, 157, 152), (26, 23, 150, 153), (27, 29, 156, 154), (30, 28, 155, 157), (23, 25, 152, 150), (24, 27, 154, 151), (29, 26, 153, 156), (28, 24, 151, 155), (151, 154, 162, 159), (156, 153, 161, 164), (155, 151, 159, 163), (152, 157, 165, 160), (153, 150, 158, 161), (154, 156, 164, 162), (157, 155, 163, 165), (150, 152, 160, 158), (161, 158, 172, 170), (165, 163, 168, 166), (162, 164, 167, 171), (158, 160, 169, 172), (163, 159, 173, 168), (160, 165, 166, 169), (35, 33, 34, 37, 38, 36, 31, 32), (167, 170, 178, 175), (172, 169, 177, 180), (171, 167, 175, 179), (168, 173, 181, 176), (169, 166, 174, 177), (170, 172, 180, 178), (173, 171, 179, 181), (166, 168, 176, 174), (174, 176, 184, 182), (175, 178, 186, 183), (180, 177, 185, 188), (179, 175, 183, 187), (176, 181, 189, 184), (177, 174, 182, 185), (178, 180, 188, 186), (181, 179, 187, 189), (249, 253, 190, 193), (248, 252, 196, 194), (247, 251, 195, 197), (253, 250, 192, 190), (246, 248, 194, 191), (252, 249, 193, 196), (251, 246, 191, 195), (250, 247, 197, 192), (223, 219, 210, 211), (225, 228, 200, 201), (226, 229, 202, 203), (221, 218, 207, 208), (227, 225, 201, 205), (228, 224, 199, 200), (229, 227, 205, 202), (230, 226, 203, 204), (232, 231, 206, 208), (236, 222, 206, 231), (233, 232, 208, 207), (220, 223, 211, 209), (237, 220, 209, 233), (222, 221, 208, 206), (182, 184, 216, 215), (198, 199, 212, 213), (230, 204, 214, 234), (185, 182, 215, 217), (224, 185, 217, 235), (204, 198, 213, 214), (215, 216, 219, 223), (213, 212, 218, 221), (234, 214, 222, 236), (217, 215, 223, 220), (235, 217, 220, 237), (214, 213, 221, 222), (186, 188, 228, 225), (189, 187, 229, 226), (183, 186, 225, 227), (188, 185, 224, 228), (187, 183, 227, 229), (184, 189, 226, 230), (211, 210, 231, 232), (219, 236, 231, 210), (209, 211, 232, 233), (218, 237, 233, 207), (184, 230, 234, 216), (199, 224, 235, 212), (216, 234, 236, 219), (212, 235, 237, 218), (192, 262, 193, 190), (199, 198, 238, 242), (201, 200, 239, 243), (203, 202, 240, 244), (198, 204, 241, 238), (205, 201, 243, 245), (200, 199, 242, 239), (202, 205, 245, 240), (204, 203, 244, 241), (261, 260, 248, 246), (260, 255, 252, 248), (256, 254, 250, 253), (258, 257, 251, 247), (254, 258, 247, 250), (259, 256, 253, 249), (255, 259, 249, 252), (239, 242, 259, 255), (257, 261, 246, 251), (242, 238, 256, 259), (241, 244, 258, 254), (240, 245, 261, 257), (243, 239, 255, 260), (238, 241, 254, 256), (244, 240, 257, 258), (245, 243, 260, 261), (264, 195, 191, 194), (196, 263, 264, 194), (263, 196, 193, 262), (197, 263, 262, 192), (263, 197, 195, 264), (640, 76, 78, 639), (270, 85, 80, 267), (267, 80, 77, 265), (76, 640, 641, 81), (81, 641, 269, 83), (271, 84, 83, 269), (327, 320, 87, 95), (265, 77, 82, 268), (268, 82, 84, 271), (325, 327, 95, 93), (271, 269, 72, 73), (271, 73, 71, 268), (268, 71, 55, 265), (58, 56, 270, 267), (266, 57, 412, 639), (72, 269, 641, 424), (55, 58, 267, 265), (56, 57, 266, 270), (79, 266, 639, 78), (324, 328, 89, 94), (85, 270, 266, 79), (328, 319, 88, 89), (77, 80, 274, 273), (80, 85, 275, 274), (78, 76, 277, 272), (83, 84, 276, 278), (76, 81, 279, 277), (81, 83, 278, 279), (82, 77, 273, 280), (84, 82, 280, 276), (85, 79, 281, 275), (79, 78, 272, 281), (276, 280, 283, 287), (279, 278, 286, 289), (278, 276, 287, 286), (272, 277, 294, 297), (277, 279, 289, 294), (282, 297, 284, 300), (281, 272, 297, 282), (294, 289, 290, 299), (274, 275, 288, 295), (289, 286, 293, 290), (288, 282, 300, 291), (295, 288, 291, 298), (273, 274, 295, 296), (280, 273, 296, 283), (275, 281, 282, 288), (287, 283, 301, 292), (296, 295, 298, 285), (286, 287, 292, 293), (283, 296, 285, 301), (297, 294, 299, 284), (94, 89, 303, 304), (304, 303, 305, 306), (306, 305, 307, 308), (308, 307, 309, 310), (342, 341, 311, 312), (335, 312, 311, 336), (330, 329, 314, 318), (333, 334, 313, 315), (334, 332, 317, 313), (329, 331, 316, 314), (285, 298, 321, 320), (298, 291, 324, 321), (284, 299, 322, 319), (293, 292, 325, 326), (299, 290, 323, 322), (290, 293, 326, 323), (301, 285, 320, 327), (292, 301, 327, 325), (291, 300, 328, 324), (300, 284, 319, 328), (95, 87, 329, 330), (87, 90, 331, 329), (88, 86, 334, 333), (86, 91, 332, 334), (310, 309, 339, 338), (93, 335, 336, 92), (338, 339, 337, 340), (340, 337, 341, 342), (314, 340, 342, 318), (316, 338, 340, 314), (338, 316, 310), (310, 316, 331, 308), (94, 304, 331, 90), (306, 308, 331, 304), (313, 337, 339, 315), (337, 313, 317, 341), (332, 91, 92, 336), (335, 330, 318, 312), (332, 336, 311, 317), (341, 317, 311), (312, 318, 342), (95, 330, 335, 93), (307, 333, 315, 309), (303, 333, 307, 305), (303, 89, 88, 333), (367, 360, 346, 355), (369, 362, 348, 357), (370, 364, 352, 363), (372, 366, 345, 353), (359, 350, 360, 367), (345, 359, 367, 353), (353, 367, 355, 343), (355, 346, 361, 368), (343, 355, 368, 356), (354, 369, 357, 344), (357, 348, 364, 370), (344, 357, 370, 358), (358, 370, 363, 349), (358, 349, 533, 371), (344, 358, 371, 354), (354, 371, 365, 347), (347, 365, 372, 356), (356, 372, 353, 343), (382, 375, 380, 381), (384, 379, 376, 383), (385, 373, 375, 382), (381, 380, 378, 386), (388, 374, 377, 387), (387, 377, 379, 384), (383, 376, 373, 385), (386, 378, 374, 388), (354, 382, 381, 369), (368, 384, 383, 356), (347, 385, 382, 354), (369, 381, 386, 362), (351, 388, 387, 361), (361, 387, 384, 368), (356, 383, 385, 347), (362, 386, 388, 351), (348, 396, 389, 364), (362, 391, 396, 348), (351, 394, 391, 362), (360, 392, 397, 346), (364, 389, 393, 352), (346, 397, 390, 361), (350, 395, 392, 360), (361, 390, 394, 351), (394, 403, 400, 391), (392, 401, 406, 397), (397, 406, 399, 390), (390, 399, 403, 394), (395, 404, 401, 392), (396, 405, 398, 389), (389, 398, 402, 393), (391, 400, 405, 396), (417, 419, 415, 413), (421, 417, 413, 414), (405, 400, 418, 416), (416, 418, 419, 417), (398, 405, 416, 420), (420, 416, 417, 421), (420, 421, 411, 410), (402, 398, 420, 410), (421, 414, 412, 411), (400, 403, 407, 418), (407, 408, 419, 418), (408, 409, 415, 419), (401, 426, 427, 406), (406, 427, 425, 399), (426, 429, 430, 427), (427, 430, 428, 425), (429, 432, 433, 430), (430, 433, 431, 428), (423, 424, 432, 429), (401, 404, 422, 426), (422, 423, 429, 426), (403, 399, 425, 407), (428, 431, 409, 408), (425, 428, 408, 407), (365, 434, 436, 372), (372, 436, 435, 366), (697, 448, 451, 698), (698, 451, 455, 701), (696, 449, 447, 699), (703, 453, 454, 702), (699, 447, 452, 700), (700, 452, 453, 703), (460, 469, 468, 459), (461, 470, 469, 460), (462, 471, 470, 461), (463, 472, 471, 462), (458, 467, 466, 457), (464, 473, 472, 463), (459, 468, 467, 458), (471, 480, 479, 470), (472, 481, 480, 471), (467, 476, 475, 466), (473, 482, 481, 472), (468, 477, 476, 467), (469, 478, 477, 468), (470, 479, 478, 469), (481, 490, 489, 480), (476, 485, 484, 475), (482, 491, 490, 481), (477, 486, 485, 476), (483, 492, 491, 482), (478, 487, 486, 477), (479, 488, 487, 478), (480, 489, 488, 479), (491, 502, 501, 490), (486, 497, 496, 485), (492, 503, 502, 491), (487, 498, 497, 486), (493, 504, 503, 492), (488, 499, 498, 487), (489, 500, 499, 488), (490, 501, 500, 489), (485, 496, 495, 484), (504, 514, 513, 503), (499, 509, 508, 498), (500, 510, 509, 499), (501, 511, 510, 500), (496, 506, 505, 495), (502, 512, 511, 501), (497, 507, 506, 496), (503, 513, 512, 502), (498, 508, 507, 497), (510, 521, 520, 509), (511, 522, 521, 510), (506, 517, 516, 505), (512, 523, 522, 511), (507, 518, 517, 506), (513, 524, 523, 512), (508, 519, 518, 507), (514, 525, 524, 513), (509, 520, 519, 508), (679, 465, 457, 466), (484, 679, 466, 475), (505, 679, 484, 495), (465, 679, 505, 516), (504, 493, 527, 494), (526, 515, 494, 527), (514, 504, 494), (494, 515, 525, 514), (473, 474, 483, 482), (436, 529, 528, 435), (528, 529, 473, 464), (436, 434, 530, 529), (529, 530, 474, 473), (434, 365, 531, 530), (483, 474, 530, 531), (492, 483, 531, 532), (365, 371, 532, 531), (371, 533, 534, 532), (527, 493, 534, 526), (532, 534, 493, 492), (346, 355, 343), (376, 537, 535, 373), (377, 538, 540, 379), (380, 541, 539, 378), (374, 536, 538, 377), (379, 540, 537, 376), (378, 539, 536, 374), (536, 542, 543, 538), (539, 544, 542, 536), (538, 543, 545, 540), (541, 546, 544, 539), (729, 730, 605, 603), (603, 608, 728, 729), (729, 728, 607, 604), (604, 606, 730, 729), (730, 606, 609, 605), (555, 727, 726, 557), (556, 720, 725, 560), (562, 722, 724, 559), (385, 383, 384, 387, 388, 386, 381, 382), (557, 726, 723, 561), (560, 725, 727, 555), (559, 724, 720, 556), (558, 721, 722, 562), (725, 549, 554, 727), (561, 723, 721, 558), (723, 548, 551, 721), (721, 551, 547, 722), (724, 550, 553, 720), (720, 553, 549, 725), (722, 547, 550, 724), (726, 552, 548, 723), (727, 554, 552, 726), (596, 559, 556, 597), (598, 560, 555, 595), (600, 561, 558, 601), (595, 555, 557, 599), (602, 562, 559, 596), (597, 556, 560, 598), (599, 557, 561, 600), (601, 558, 562, 602), (608, 610, 607, 728), (588, 582, 563, 565), (584, 581, 564, 566), (601, 588, 565, 576), (616, 584, 566, 570), (582, 593, 567, 563), (591, 567, 568, 589), (581, 590, 569, 564), (589, 568, 569, 590), (616, 570, 574, 611), (613, 571, 573, 617), (612, 572, 576, 615), (617, 573, 575, 614), (611, 574, 571, 613), (614, 575, 572, 612), (586, 578, 579, 587), (565, 563, 580, 583), (583, 580, 577, 585), (566, 564, 578, 586), (587, 579, 582, 588), (585, 577, 581, 584), (596, 586, 587, 602), (576, 565, 583, 615), (615, 583, 585, 618), (570, 566, 586, 596), (602, 587, 588, 601), (618, 585, 584, 616), (578, 594, 592, 579), (563, 567, 591, 580), (580, 591, 589, 577), (567, 593, 592, 568), (564, 569, 594, 578), (568, 592, 594, 569), (570, 596, 597, 574), (571, 598, 595, 573), (572, 600, 601, 576), (573, 595, 599, 575), (579, 592, 593, 582), (574, 597, 598, 571), (575, 599, 600, 572), (577, 589, 590, 581), (550, 608, 603, 553), (549, 605, 609, 554), (548, 604, 607, 551), (554, 609, 606, 552), (547, 610, 608, 550), (553, 603, 605, 549), (552, 606, 604, 548), (551, 607, 610, 547), (619, 611, 613, 621), (622, 614, 612, 620), (623, 615, 618, 626), (624, 616, 611, 619), (621, 613, 617, 625), (620, 612, 615, 623), (625, 617, 614, 622), (626, 618, 616, 624), (634, 626, 624, 632), (627, 619, 621, 629), (630, 622, 620, 628), (631, 623, 626, 634), (632, 624, 619, 627), (629, 621, 625, 633), (628, 620, 623, 631), (633, 625, 622, 630), (637, 628, 631, 636), (635, 630, 628, 637), (640, 639, 439, 437), (647, 644, 441, 446), (644, 642, 438, 441), (437, 442, 641, 640), (442, 444, 646, 641), (648, 646, 444, 445), (704, 456, 448, 697), (642, 645, 443, 438), (645, 648, 445, 443), (702, 454, 456, 704), (648, 433, 432, 646), (648, 645, 431, 433), (645, 642, 409, 431), (415, 644, 647, 413), (643, 639, 412, 414), (432, 424, 641, 646), (409, 642, 644, 415), (413, 647, 643, 414), (440, 439, 639, 643), (701, 455, 450, 705), (446, 440, 643, 647), (705, 450, 449, 696), (438, 650, 651, 441), (441, 651, 652, 446), (439, 649, 654, 437), (444, 655, 653, 445), (437, 654, 656, 442), (442, 656, 655, 444), (443, 657, 650, 438), (445, 653, 657, 443), (446, 652, 658, 440), (440, 658, 649, 439), (653, 664, 660, 657), (656, 666, 663, 655), (655, 663, 664, 653), (649, 674, 671, 654), (654, 671, 666, 656), (659, 677, 661, 674), (658, 659, 674, 649), (671, 676, 667, 666), (651, 672, 665, 652), (666, 667, 670, 663), (665, 668, 677, 659), (672, 675, 668, 665), (650, 673, 672, 651), (657, 660, 673, 650), (652, 665, 659, 658), (664, 669, 678, 660), (673, 662, 675, 672), (663, 670, 669, 664), (660, 678, 662, 673), (674, 661, 676, 671), (455, 681, 680, 450), (681, 683, 682, 680), (683, 685, 684, 682), (685, 687, 686, 684), (719, 689, 688, 718), (712, 713, 688, 689), (707, 695, 691, 706), (710, 692, 690, 711), (711, 690, 694, 709), (706, 691, 693, 708), (662, 697, 698, 675), (675, 698, 701, 668), (661, 696, 699, 676), (670, 703, 702, 669), (676, 699, 700, 667), (667, 700, 703, 670), (678, 704, 697, 662), (669, 702, 704, 678), (668, 701, 705, 677), (677, 705, 696, 661), (456, 707, 706, 448), (448, 706, 708, 451), (449, 710, 711, 447), (447, 711, 709, 452), (687, 715, 716, 686), (454, 453, 713, 712), (715, 717, 714, 716), (717, 719, 718, 714), (691, 695, 719, 717), (693, 691, 717, 715), (715, 687, 693), (687, 685, 708, 693), (455, 451, 708, 681), (683, 681, 708, 685), (690, 692, 716, 714), (714, 718, 694, 690), (709, 713, 453, 452), (712, 689, 695, 707), (709, 694, 688, 713), (718, 688, 694), (689, 719, 695), (456, 454, 712, 707), (684, 686, 692, 710), (680, 682, 684, 710), (680, 710, 449, 450), (315, 339, 309), (716, 692, 686), (164, 161, 170, 167), (159, 162, 171, 173), (542, 627, 629, 543), (375, 638, 541, 380), (373, 535, 638, 375), (540, 545, 635, 537), (638, 636, 546, 541), (537, 635, 637, 535), (535, 637, 636, 638), (636, 631, 634, 546), (544, 632, 627, 542), (543, 629, 633, 545), (546, 634, 632, 544), (545, 633, 630, 635), (745, 746, 762, 761), (740, 741, 757, 756), (735, 736, 752, 751), (746, 731, 747, 762), (741, 742, 758, 757), (736, 737, 753, 752), (731, 732, 748, 747), (742, 743, 759, 758), (737, 738, 754, 753), (732, 733, 749, 748), (743, 744, 760, 759), (738, 739, 755, 754), (733, 734, 750, 749), (744, 745, 761, 760), (739, 740, 756, 755), (734, 735, 751, 750), (794, 795, 778, 777), (789, 790, 773, 772), (784, 785, 768, 767), (795, 781, 763, 778), (790, 791, 774, 773), (785, 786, 769, 768), (781, 780, 764, 763), (791, 792, 775, 774), (786, 787, 770, 769), (780, 782, 765, 764), (792, 793, 776, 775), (787, 788, 771, 770), (782, 783, 766, 765), (793, 794, 777, 776), (788, 789, 772, 771), (783, 784, 767, 766), (799, 800, 779), (810, 811, 779), (805, 806, 779), (800, 801, 779), (811, 797, 779), (806, 807, 779), (801, 802, 779), (797, 796, 779), (807, 808, 779), (802, 803, 779), (796, 798, 779), (808, 809, 779), (803, 804, 779), (798, 799, 779), (809, 810, 779), (804, 805, 779)])
me_cube_001.polygons.foreach_set('use_smooth', [True] * 786)
me_cube_001.use_remesh_preserve_volume = False
me_cube_001.use_remesh_preserve_attributes = False
me_cube_001.use_mirror_vertex_groups = False
me_cube_001.update()
arm_armature = bpy.data.armatures.new('Armature')  # bones are not reproduced

# ---- objects
ob_main = bpy.data.objects.new('Main', arm_armature)
ob_cube = bpy.data.objects.new('Cube', me_cube_001)

# ---- transforms, parenting, visibility, modifiers, constraints
ob_main.location = (0.0, 0.0, 0.0)
ob_main.lineart.crease_threshold = 0.0
ob_cube.parent = ob_main
ob_cube.location = (0.0, 0.0, 0.0)
ob_cube.lineart.crease_threshold = 0.0
_vg = ob_cube.vertex_groups.new(name='Master')
for _i, _w in zip([0, 4, 15, 39, 40, 41, 42, 43, 44, 45, 46, 47, 48, 49, 50, 51, 52, 53, 54, 55, 56, 57, 58, 59, 60, 61, 62, 63, 64, 65, 66, 67, 68, 69, 70, 71, 72, 73, 265, 266, 267, 268, 269, 270, 271, 343, 348, 352, 364, 389, 390, 391, 392, 393, 394, 395, 396, 397, 398, 399, 400, 401, 402, 403, 404, 405, 406, 407, 408, 409, 410, 411, 412, 413, 414, 415, 416, 417, 418, 419, 420, 421, 422, 423, 424, 425, 426, 427, 428, 429, 430, 431, 432, 433, 639, 641, 642, 643, 644, 645, 646, 647, 648], [0.01474, 0.008065, 0.04489, 0.08107, 0.03568, 0.05678, 0.0504, 0.04891, 0.06717, 0.05843, 0.2583, 0.2207, 0.2503, 0.2257, 0.2208, 0.2582, 0.222, 0.5092, 0.2128, 0.08721, 0.1641, 0.1588, 0.1289, 0.5408, 0.5294, 0.5182, 0.4699, 0.6099, 0.6279, 0.4953, 0.572, 0.5108, 0.1982, 0.4704, 0.2524, 0.08827, 0.2034, 0.1276, 0.005671, 0.05078, 0.03046, 0.005338, 0.02711, 0.04777, 0.0156, 0.01474, 0.008065, 0.03061, 0.04489, 0.08107, 0.03568, 0.05678, 0.0504, 0.09021, 0.04891, 0.04182, 0.06717, 0.05843, 0.2583, 0.2207, 0.2503, 0.2257, 0.2443, 0.2208, 0.2165, 0.2582, 0.222, 0.5092, 0.2128, 0.08721, 0.6488, 0.6485, 0.136, 0.1641, 0.1588, 0.1289, 0.5408, 0.5294, 0.5182, 0.4699, 0.6099, 0.6279, 0.6214, 0.505, 0.1876, 0.4953, 0.572, 0.5108, 0.1982, 0.4704, 0.2524, 0.08827, 0.2034, 0.1276, 0.03026, 0.03781, 0.005671, 0.05078, 0.03046, 0.005338, 0.02711, 0.04777, 0.0156]): _vg.add([_i], _w, 'REPLACE')
_vg = ob_cube.vertex_groups.new(name='Hip.L')
for _i, _w in zip([47, 48, 49, 50, 51, 52, 53, 54, 55, 56, 57, 58, 59, 60, 61, 62, 63, 64, 65, 66, 67, 68, 69, 70, 71, 72, 73, 76, 77, 78, 79, 80, 81, 82, 83, 84, 85, 265, 266, 267, 268, 269, 270, 271, 410, 411, 412, 413, 414, 421, 422, 423, 424, 426, 429, 430, 432, 433, 437, 439, 442, 444, 639, 640, 641, 643, 646, 647, 648], [0.05142, 0.02037, 0.02427, 0.04628, 0.01126, 0.0468, 0.1239, 0.4783, 0.4488, 0.533, 0.5471, 0.463, 0.06076, 0.2873, 0.07304, 0.3209, 0.03795, 0.2341, 0.1299, 0.08524, 0.1197, 0.5111, 0.3691, 0.569, 0.4954, 0.5764, 0.6224, 0.02445, 0.03313, 0.04181, 0.02752, 0.01532, 0.06282, 0.0628, 0.09154, 0.1128, 0.01767, 0.2295, 0.2638, 0.2102, 0.2751, 0.5036, 0.2337, 0.5681, 0.006473, 0.1077, 0.4283, 0.01483, 0.09639, 0.03751, 0.05194, 0.261, 0.4157, 0.004356, 0.08289, 0.01808, 0.1994, 0.01997, 0.02041, 0.0345, 0.05134, 0.00857, 0.3014, 0.07339, 0.4101, 0.0696, 0.05954, 0.005772, 0.0008696]): _vg.add([_i], _w, 'REPLACE')
_vg = ob_cube.vertex_groups.new(name='Thigh.L')
for _i, _w in zip([53, 54, 55, 56, 57, 58, 59, 60, 61, 62, 63, 64, 65, 67, 68, 69, 70, 71, 72, 73, 76, 77, 78, 79, 80, 81, 82, 83, 84, 85, 265, 266, 267, 268, 269, 270, 271, 272, 273, 274, 275, 276, 277, 278, 279, 280, 281, 282, 283, 284, 285, 286, 287, 288, 289, 290, 291, 292, 293, 294, 295, 296, 297, 298, 299, 300, 301, 411, 412, 414, 423, 424, 432, 437, 439, 442, 444, 639, 640, 641, 643, 646], [0.05924, 0.22, 0.4582, 0.3145, 0.2306, 0.4498, 0.02742, 0.1467, 0.0418, 0.183, 0.002208, 0.08477, 0.04723, 0.02532, 0.1882, 0.07154, 0.1264, 0.3941, 0.1277, 0.2273, 0.6147, 0.9198, 0.7884, 0.8939, 0.9254, 0.7459, 0.8901, 0.8022, 0.8227, 0.9172, 0.8044, 0.6476, 0.803, 0.7541, 0.4431, 0.7447, 0.4306, 0.7565, 0.7141, 0.72, 0.7339, 0.7107, 0.787, 0.7301, 0.7508, 0.6956, 0.7452, 0.4246, 0.4222, 0.1201, 0.145, 0.4373, 0.4279, 0.4161, 0.4355, 0.1344, 0.1268, 0.1504, 0.1459, 0.4983, 0.415, 0.4241, 0.4212, 0.1313, 0.1307, 0.1291, 0.1527, 0.02832, 0.0812, 0.00956, 0.0282, 0.06153, 0.006193, 0.2973, 0.1021, 0.1175, 0.05058, 0.1824, 0.4174, 0.1476, 0.03227, 0.005846]): _vg.add([_i], _w, 'REPLACE')
_vg = ob_cube.vertex_groups.new(name='Calf.L')
for _i, _w in zip([82, 86, 87, 88, 89, 90, 91, 92, 93, 94, 95, 272, 273, 274, 275, 276, 277, 278, 279, 280, 281, 282, 283, 284, 285, 286, 287, 288, 289, 290, 291, 292, 293, 294, 295, 296, 297, 298, 299, 300, 301, 311, 312, 313, 314, 315, 316, 317, 318, 319, 320, 321, 322, 323, 324, 325, 326, 327, 328, 329, 330, 331, 332, 333, 334, 335, 336, 337, 338, 339, 340, 341, 342], [0.003366, 0.6124, 0.4258, 0.2755, 0.2808, 0.2299, 0.7338, 0.7633, 0.7315, 0.1163, 0.5271, 0.2313, 0.2776, 0.2719, 0.2579, 0.2759, 0.1973, 0.2542, 0.2329, 0.2945, 0.2459, 0.5643, 0.5664, 0.8665, 0.8385, 0.5512, 0.5609, 0.5725, 0.5531, 0.8569, 0.8544, 0.8386, 0.8453, 0.4919, 0.5731, 0.5651, 0.5678, 0.8488, 0.8599, 0.854, 0.8314, 0.4651, 0.4611, 0.1843, 0.1665, 0.06884, 0.05056, 0.3991, 0.4033, 0.4346, 0.4516, 0.3244, 0.6176, 0.7674, 0.2809, 0.6831, 0.7346, 0.5638, 0.3296, 0.1977, 0.4275, 0.06471, 0.4587, 0.08347, 0.2455, 0.5006, 0.5076, 0.1586, 0.02159, 0.02166, 0.1564, 0.3864, 0.3816]): _vg.add([_i], _w, 'REPLACE')
_vg = ob_cube.vertex_groups.new(name='Foot.L')
for _i, _w in zip([86, 87, 88, 89, 90, 91, 92, 93, 94, 95, 303, 304, 305, 306, 307, 308, 309, 310, 311, 312, 313, 314, 315, 316, 317, 318, 319, 320, 321, 322, 323, 324, 325, 326, 327, 328, 329, 330, 331, 332, 333, 334, 335, 336, 337, 338, 339, 340, 341, 342], [0.3807, 0.472, 0.7119, 0.3229, 0.4981, 0.2596, 0.2298, 0.2329, 0.8168, 0.389, 0.9893, 0.9894, 0.9969, 0.9962, 1.001, 1.002, 0.9978, 0.9986, 0.5339, 0.538, 0.8149, 0.8326, 0.9306, 0.9489, 0.6001, 0.5958, 0.0, 0.0, 0.1737, 0.05131, 0.0, 0.02431, 0.0, 0.0, 0.0, 0.003257, 0.8007, 0.571, 0.9342, 0.5396, 0.9155, 0.7528, 0.4978, 0.4908, 0.8409, 0.9639, 0.9639, 0.8431, 0.613, 0.6178]): _vg.add([_i], _w, 'REPLACE')
_vg = ob_cube.vertex_groups.new(name='Spine')
for _i, _w in zip([0, 4, 12, 15, 20, 39, 40, 41, 42, 43, 44, 45, 46, 47, 48, 49, 50, 51, 52, 53, 54, 59, 60, 61, 62, 63, 64, 65, 66, 67, 68, 69, 70, 343, 348, 350, 352, 360, 363, 364, 370, 389, 390, 391, 392, 393, 394, 395, 396, 397, 398, 399, 400, 401, 402, 403, 404, 405, 406, 407, 408, 410, 411, 416, 417, 418, 419, 420, 421, 422, 423, 425, 426, 427, 428, 429, 430], [0.06399, 0.04784, 0.0172, 0.08237, 0.007353, 0.1422, 0.08391, 0.09716, 0.1031, 0.09557, 0.1122, 0.1153, 0.4542, 0.4306, 0.4173, 0.4685, 0.4401, 0.4183, 0.4314, 0.1869, 0.05149, 0.2163, 0.05905, 0.2177, 0.05787, 0.1934, 0.04982, 0.1954, 0.1856, 0.1974, 0.05224, 0.04529, 0.05342, 0.06399, 0.04784, 0.03217, 0.07453, 0.0172, 0.0005486, 0.08237, 0.007353, 0.1422, 0.08391, 0.09716, 0.1031, 0.1708, 0.09557, 0.1001, 0.1122, 0.1153, 0.4542, 0.4306, 0.4173, 0.4685, 0.4821, 0.4401, 0.4983, 0.4183, 0.4314, 0.1869, 0.05149, 0.1761, 0.0281, 0.2163, 0.05905, 0.2177, 0.05787, 0.1934, 0.04982, 0.1654, 0.03494, 0.1954, 0.1856, 0.1974, 0.05224, 0.04529, 0.05342]): _vg.add([_i], _w, 'REPLACE')
_vg = ob_cube.vertex_groups.new(name='Chest')
for _i, _w in zip([0, 1, 2, 4, 6, 8, 10, 11, 12, 15, 17, 20, 21, 22, 39, 40, 41, 42, 44, 45, 46, 48, 51, 63, 74, 75, 102, 103, 104, 112, 113, 121, 122, 123, 124, 132, 133, 134, 142, 143, 144, 145, 146, 147, 148, 149, 343, 344, 345, 346, 348, 349, 350, 352, 353, 355, 357, 358, 359, 360, 363, 364, 366, 367, 370, 371, 372, 389, 390, 391, 392, 393, 395, 396, 397, 398, 400, 402, 405, 410, 420, 434, 435, 436, 462, 463, 464, 471, 472, 473, 474, 482, 483, 491, 492, 493, 494, 502, 503, 504, 512, 513, 514, 515, 523, 524, 525, 526, 527, 528, 529, 530, 531, 532, 533, 534], [0.01767, 0.04758, 0.02787, 0.06468, 0.08621, 0.02143, 0.06089, 0.1487, 0.07425, 0.1461, 0.0922, 0.1561, 0.0, 0.02982, 0.1653, 0.003289, 0.03094, 0.07636, 0.06145, 0.02928, 0.07207, 0.002411, 0.02622, 0.01205, 0.0, 0.09308, 0.0, 0.0, 0.0, 0.001149, 0.0, 0.009799, 0.0, 0.0, 0.0, 0.006389, 0.0, 0.0, 0.0, 0.0, 0.0, 0.0, 0.0, 0.0, 0.0, 0.0, 0.01767, 0.04758, 0.5574, 0.02787, 0.06468, 0.6447, 0.4884, 0.5778, 0.08621, 0.02143, 0.06089, 0.1487, 0.569, 0.07425, 0.6365, 0.1461, 0.5203, 0.0922, 0.1561, 0.003153, 0.02982, 0.1653, 0.003289, 0.03094, 0.07636, 0.4603, 0.09012, 0.06145, 0.02928, 0.07207, 0.002412, 0.1325, 0.02622, 0.02609, 0.01205, 0.0, 0.4303, 0.06726, 0.0, 0.0, 0.0, 0.0, 0.0, 0.0, 0.0, 0.0, 0.0, 0.0098, 0.0, 0.07316, 0.0, 0.02155, 0.06203, 0.0, 0.02958, 0.0, 0.0, 0.0, 0.03357, 0.0, 0.0, 0.0, 0.0, 0.0, 0.0, 0.0, 0.0, 0.0, 0.0, 0.0]): _vg.add([_i], _w, 'REPLACE')
_vg = ob_cube.vertex_groups.new(name='Head')
for _i, _w in zip([11, 16, 21, 22, 74, 75, 96, 97, 98, 99, 100, 101, 102, 103, 104, 105, 106, 107, 108, 109, 110, 111, 112, 113, 114, 115, 116, 117, 118, 119, 120, 121, 122, 123, 124, 125, 126, 127, 128, 129, 130, 131, 132, 133, 134, 135, 136, 137, 138, 139, 140, 141, 142, 143, 144, 145, 146, 147, 148, 149, 302, 344, 345, 347, 348, 349, 354, 357, 358, 359, 362, 363, 364, 365, 366, 369, 370, 371, 372, 373, 375, 376, 378, 380, 381, 382, 385, 386, 434, 435, 436, 457, 458, 459, 460, 461, 462, 463, 464, 465, 466, 467, 468, 469, 470, 471, 472, 473, 474, 475, 476, 477, 478, 479, 480, 481, 482, 483, 484, 485, 486, 487, 488, 489, 490, 491, 492, 493, 494, 495, 496, 497, 498, 499, 500, 501, 502, 503, 504, 505, 506, 507, 508, 509, 510, 511, 512, 513, 514, 515, 516, 517, 518, 519, 520, 521, 522, 523, 524, 525, 526, 527, 528, 529, 530, 531, 532, 533, 534, 535, 536, 537, 539, 540, 541, 542, 544, 545, 546, 679, 731, 732, 733, 734, 735, 736, 737, 738, 739, 740, 741, 742, 743, 744, 745, 746, 747, 748, 749, 750, 751, 752, 753, 754, 755, 756, 757, 758, 759, 760, 761, 762, 763, 764, 765, 766, 767, 768, 769, 770, 771, 772, 773, 774, 775, 776, 777, 778, 779, 780, 781, 782, 783, 784, 785, 786, 787, 788, 789, 790, 791, 792, 793, 794, 795, 796, 797, 798, 799, 800, 801, 802, 803, 804, 805, 806, 807, 808, 809, 810, 811], [0.03035, 0.03832, 0.09915, 0.02927, 0.3034, 0.2189, 0.9974, 0.9948, 0.9906, 1.0, 1.0, 1.0, 1.0, 0.9104, 0.6574, 0.9972, 0.9948, 0.9905, 0.9836, 0.9856, 1.0, 0.9712, 0.8671, 0.6302, 0.9971, 0.9949, 0.9909, 0.9844, 0.973, 0.9524, 0.9128, 0.8326, 0.5752, 0.5855, 0.6965, 0.9969, 0.995, 0.9914, 0.9856, 0.976, 0.9596, 0.9312, 0.884, 0.823, 0.7457, 0.9972, 0.9951, 0.9916, 0.9862, 0.9777, 0.964, 0.9415, 0.9073, 0.8603, 0.7879, 0.6045, 0.5751, 0.484, 0.3702, 0.4313, 0.9972, 0.08542, 0.06798, 0.08542, 0.04904, 0.1649, 0.08542, 0.08542, 0.1158, 0.007607, 0.007086, 0.007445, 0.003639, 0.1237, 0.12, 0.08542, 0.08542, 0.1846, 0.02927, 0.08542, 0.08542, 0.08542, 0.08542, 0.08542, 0.08542, 0.08542, 0.08542, 0.00944, 0.3862, 0.3023, 0.229, 0.9974, 0.9949, 0.9909, 1.0, 1.0, 1.0, 1.0, 0.941, 0.9972, 0.9974, 0.9948, 0.9906, 0.9845, 1.0, 1.0, 1.0, 0.9104, 0.6982, 0.9972, 0.9948, 0.9905, 0.9836, 0.9719, 0.9577, 0.9951, 0.905, 0.69, 0.9971, 0.9949, 0.9909, 0.9844, 0.973, 0.9524, 0.9128, 0.8326, 0.6604, 0.6667, 0.7762, 0.9969, 0.995, 0.9914, 0.9856, 0.976, 0.9596, 0.9312, 0.884, 0.823, 0.7588, 0.9972, 0.9951, 0.9916, 0.9862, 0.9777, 0.964, 0.9415, 0.9073, 0.8603, 0.7894, 0.7516, 0.9974, 0.9952, 0.9917, 0.9863, 0.978, 0.9648, 0.9446, 0.9125, 0.8686, 0.7961, 0.5618, 0.6162, 0.6868, 0.6506, 0.5552, 0.4514, 0.5157, 0.3203, 0.4256, 0.08542, 0.001545, 0.08542, 0.08542, 0.001612, 0.08542, 0.005215, 0.08542, 0.005779, 0.08542, 0.9972, 1.0, 1.0, 1.0, 1.0, 1.0, 1.0, 1.0, 1.0, 1.0, 1.0, 1.0, 1.0, 1.0, 1.0, 1.0, 1.0, 1.0, 1.0, 1.0, 1.0, 1.0, 1.0, 1.0, 1.0, 1.0, 1.0, 1.0, 1.0, 1.0, 1.0, 1.0, 1.0, 1.0, 1.0, 1.0, 1.0, 1.0, 1.0, 1.0, 1.0, 1.0, 1.0, 1.0, 1.0, 1.0, 1.0, 1.0, 1.0, 1.0, 1.0, 1.0, 1.0, 1.0, 1.0, 1.0, 1.0, 1.0, 1.0, 1.0, 1.0, 1.0, 1.0, 1.0, 1.0, 1.0, 1.0, 1.0, 1.0, 1.0, 1.0, 1.0, 1.0, 1.0, 1.0, 1.0, 1.0, 1.0, 1.0, 1.0, 1.0, 1.0]): _vg.add([_i], _w, 'REPLACE')
_vg = ob_cube.vertex_groups.new(name='Shoulder.L')
for _i, _w in zip([0, 1, 2, 3, 4, 5, 6, 7, 8, 9, 10, 11, 12, 13, 14, 15, 16, 17, 18, 19, 20, 21, 22, 31, 32, 33, 34, 35, 36, 37, 38, 39, 40, 41, 42, 43, 44, 45, 46, 47, 48, 49, 50, 51, 52, 53, 59, 61, 63, 65, 66, 67, 74, 75, 103, 104, 111, 112, 113, 120, 121, 122, 123, 124, 132, 133, 134, 143, 144, 145, 146, 147, 148, 149, 343, 345, 347, 349, 350, 352, 353, 356, 357, 358, 359, 360, 362, 363, 364, 365, 366, 370, 371, 372, 383, 385, 389, 392, 393, 395, 397, 398, 401, 402, 404, 405, 420, 422, 434, 435, 436, 464, 474, 481, 482, 483, 492, 493, 494, 514, 515, 524, 525, 526, 527, 528, 529, 530, 531, 532, 533, 534], [0.8752, 0.441, 0.207, 0.285, 0.6332, 0.1388, 0.6199, 0.1494, 0.4331, 0.4107, 0.6092, 0.7681, 0.7561, 0.332, 0.1384, 0.9605, 0.1994, 0.7758, 0.1587, 0.07241, 0.8939, 0.1802, 0.533, 0.0008837, 0.05557, 0.1364, 0.0709, 0.2304, 0.0194, 0.107, 0.08993, 0.8846, 0.6864, 0.6153, 0.7552, 0.6563, 0.6628, 0.814, 0.3628, 0.3936, 0.4439, 0.2749, 0.3799, 0.529, 0.4026, 0.1744, 0.339, 0.2741, 0.1397, 0.1968, 0.04895, 0.1603, 0.0, 0.0, 0.05307, 0.0, 0.005101, 0.0, 0.0, 0.008648, 0.0, 0.0, 0.0, 0.0, 0.01746, 0.01643, 0.0, 0.006893, 0.0, 0.0, 0.0, 0.0, 0.0, 0.0, 0.0, 0.126, 0.0, 0.3173, 0.3351, 0.4616, 0.0, 0.0, 0.0, 0.0, 0.2965, 0.01769, 0.0, 0.3614, 0.01228, 0.0, 0.09208, 0.005999, 0.0, 0.0, 0.0, 0.0, 0.04825, 0.0836, 0.3571, 0.4416, 0.01501, 0.08608, 0.04967, 0.06299, 0.09098, 0.0005046, 0.0007862, 0.01172, 0.0, 0.0, 0.0, 0.0, 0.0, 0.0, 0.0, 0.0, 0.0, 0.0, 0.0, 0.0006019, 0.0, 0.00705, 0.0258, 0.0, 0.0, 0.0, 0.0, 0.0, 0.0, 0.0, 0.0, 0.0]): _vg.add([_i], _w, 'REPLACE')
_vg = ob_cube.vertex_groups.new(name='Clavacle.L')
for _i, _w in zip([0, 1, 2, 3, 4, 5, 6, 7, 8, 9, 10, 11, 12, 13, 14, 15, 16, 17, 18, 19, 20, 21, 22, 31, 32, 33, 34, 35, 36, 37, 38, 39, 40, 41, 42, 43, 44, 45, 47, 48, 49, 50, 52, 74, 75, 102, 103, 104, 111, 112, 113, 120, 121, 122, 123, 124, 132, 133, 134, 143, 144, 145, 146, 147, 148, 149, 343, 344, 345, 346, 349, 350, 353, 355, 356, 357, 358, 359, 360, 361, 366, 367, 368, 369, 371, 372, 374, 377, 378, 379, 381, 383, 384, 386, 392, 395, 434, 435, 436, 493, 494, 504, 514, 515, 525, 526, 527, 528, 533, 534, 536, 538, 539, 540, 542, 543, 544, 545], [0.8155, 0.9975, 0.04318, 1.0, 0.0, 0.0, 1.0, 1.0, 0.0, 1.0, 0.0, 0.4792, 0.7482, 0.0, 0.0, 0.0, 1.0, 1.0, 0.0, 0.5439, 0.0, 0.4942, 0.8512, 0.4857, 1.0, 0.5029, 0.0, 1.0, 0.0, 0.0, 0.0, 0.007401, 0.5689, 0.3938, 0.2201, 0.4568, 0.338, 0.3709, 0.05543, 0.01344, 0.002902, 0.04522, 0.04759, 0.0, 0.1303, 0.01082, 0.0, 0.0, 0.02728, 0.0, 0.0, 0.02251, 0.07123, 0.0, 0.0, 0.0, 0.02507, 0.0, 0.0, 0.0, 0.0, 0.0, 0.0, 0.0, 0.0, 0.0, 0.0, 0.0, 0.08097, 0.06794, 0.01344, 0.1321, 0.0, 0.08542, 0.0, 0.0, 0.0, 0.1402, 0.08542, 0.009806, 0.06699, 0.08542, 0.04631, 0.0, 0.0, 0.0, 0.0, 0.0, 0.0, 0.0, 0.0, 0.0, 0.0, 0.0, 0.01052, 0.03494, 0.0, 0.0, 0.0, 0.0, 0.0, 0.0, 0.0, 0.0, 0.0, 0.0, 0.0, 0.0, 0.0, 0.0, 0.0, 0.0, 0.0, 0.0, 0.0, 0.0, 0.0, 0.0]): _vg.add([_i], _w, 'REPLACE')
_vg = ob_cube.vertex_groups.new(name='Arm.L')
for _i, _w in zip([0, 1, 2, 3, 4, 5, 6, 7, 8, 9, 10, 11, 12, 13, 14, 15, 16, 17, 18, 19, 20, 22, 23, 24, 25, 26, 27, 28, 29, 30, 31, 32, 33, 34, 35, 36, 37, 38, 39, 40, 41, 42, 43, 44, 45, 47, 48, 50, 76, 81, 83, 84, 150, 151, 152, 153, 154, 155, 156, 157, 158, 159, 160, 161, 162, 163, 164, 165, 269, 276, 278, 280, 283, 286, 287, 292, 293, 301, 363, 364, 373, 374, 375, 376, 377, 378, 379, 380, 394, 396, 399, 400, 403, 406, 407, 408, 409, 418, 424, 425, 427, 428, 429, 430, 431, 432, 433, 437, 442, 444, 445, 488, 499, 535, 536, 537, 538, 539, 540, 541, 542, 543, 544, 545, 546, 635, 636, 637, 638, 640, 641, 646, 648], [0.1328, 0.5247, 0.2854, 0.1896, 0.1457, 0.4759, 0.0272, 0.2338, 0.9278, 0.9436, 0.1643, 0.01996, 0.07959, 0.4564, 0.4995, 0.05273, 0.03321, 0.06887, 1.0, 0.4835, 0.05969, 0.02568, 0.8343, 0.8294, 0.842, 0.8199, 0.8122, 0.8481, 0.816, 0.8646, 0.792, 0.523, 0.9815, 1.0, 0.4247, 0.8432, 0.723, 0.6436, 0.005381, 0.1106, 0.1372, 0.01458, 0.1647, 0.08041, 0.0639, 0.005596, 0.01624, 0.0308, 0.0, 0.0, 0.0, 0.0, 0.6023, 0.6104, 0.5409, 0.6025, 0.6049, 0.6201, 0.6084, 0.6264, 0.2074, 0.2347, 0.1722, 0.2425, 0.2566, 0.2221, 0.2595, 0.1977, 0.0, 0.0, 0.0, 0.0, 0.0, 0.0, 0.0, 0.0, 0.0, 0.0, 0.1182, 0.2168, 0.0, 0.0, 0.0, 0.0, 0.0, 0.0, 0.0, 0.0, 0.0, 0.08542, 0.0, 0.0, 0.0, 0.0, 0.0, 0.0, 0.0, 0.0, 0.0, 0.0, 0.0, 0.0, 0.0, 0.0, 0.0, 0.0, 0.0, 0.0, 0.0, 0.0, 0.0, 0.0, 0.0, 0.0, 0.0, 0.0, 0.0, 0.0, 0.0, 0.0, 0.0, 0.0, 0.0, 0.0, 0.0, 0.0, 0.0, 0.0, 0.0, 0.0, 0.0, 0.0, 0.0]): _vg.add([_i], _w, 'REPLACE')
_vg = ob_cube.vertex_groups.new(name='ForeArm.L')
for _i, _w in zip([23, 24, 25, 26, 27, 28, 29, 30, 86, 88, 91, 150, 151, 152, 153, 154, 155, 156, 157, 158, 159, 160, 161, 162, 163, 164, 165, 166, 167, 168, 169, 170, 171, 172, 173, 174, 175, 176, 177, 178, 179, 180, 181, 182, 183, 184, 185, 186, 187, 188, 189, 201, 202, 205, 225, 227, 228, 229, 245, 307, 309, 313, 315, 317, 319, 322, 323, 332, 333, 334, 337, 339, 369, 373, 374, 375, 376, 377, 378, 379, 380, 381, 386, 391, 396, 400, 408, 409, 415, 419, 428, 431, 438, 440, 441, 443, 445, 446, 447, 448, 449, 450, 451, 452, 453, 454, 455, 456, 535, 536, 537, 538, 539, 540, 541, 542, 543, 544, 545, 546, 547, 548, 549, 550, 551, 552, 553, 554, 555, 556, 557, 558, 559, 560, 561, 562, 563, 564, 565, 566, 567, 568, 569, 570, 571, 572, 573, 574, 575, 576, 577, 578, 579, 580, 581, 582, 583, 584, 585, 586, 587, 588, 589, 590, 591, 592, 593, 594, 595, 596, 597, 598, 599, 600, 601, 602, 603, 604, 605, 606, 607, 608, 609, 610, 611, 612, 613, 614, 615, 616, 617, 618, 619, 620, 621, 622, 623, 624, 625, 626, 627, 628, 629, 630, 631, 632, 633, 634, 635, 636, 637, 638, 642, 644, 645, 647, 648, 649, 650, 651, 652, 653, 654, 655, 656, 657, 658, 659, 660, 661, 662, 663, 664, 665, 666, 667, 668, 669, 670, 671, 672, 673, 674, 675, 676, 677, 678, 680, 681, 682, 683, 684, 685, 686, 687, 688, 689, 690, 691, 692, 693, 694, 695, 696, 697, 698, 699, 700, 701, 702, 703, 704, 705, 706, 707, 708, 709, 710, 711, 712, 713, 714, 715, 716, 717, 718, 719, 720, 721, 722, 723, 724, 725, 726, 727, 728, 729, 730], [0.15, 0.1578, 0.1452, 0.1664, 0.1729, 0.1443, 0.1703, 0.1289, 0.0, 0.0, 0.0, 0.3872, 0.3805, 0.4521, 0.3874, 0.3847, 0.3743, 0.382, 0.369, 0.7852, 0.7588, 0.8229, 0.7496, 0.7366, 0.7738, 0.7345, 0.7991, 0.8481, 0.874, 0.8714, 0.8638, 0.9103, 0.9164, 0.93, 0.9442, 0.4753, 0.6264, 0.4597, 0.5064, 0.7876, 0.7961, 0.8074, 0.8262, 0.03132, 0.2082, 0.01415, 0.007868, 0.2097, 0.2124, 0.1045, 0.07406, 0.0531, 0.0534, 0.06094, 0.1111, 0.1202, 0.02837, 0.1116, 0.00425, 0.0, 0.0, 0.0, 0.0, 0.0, 0.0, 0.0, 0.0, 0.0, 0.0, 0.0, 0.0, 0.0, 0.0, 0.0, 0.0, 0.0, 0.0, 0.0, 0.0, 0.0, 0.0, 0.0, 0.0, 0.0, 0.0, 0.0, 0.0, 0.0, 0.0, 0.0, 0.0, 0.0, 0.0, 0.0, 0.0, 0.0, 0.0, 0.0, 0.0, 0.0, 0.0, 0.0, 0.0, 0.0, 0.0, 0.0, 0.0, 0.0, 0.0, 0.0, 0.0, 0.0, 0.0, 0.0, 0.0, 0.0, 0.0, 0.0, 0.0, 0.0, 0.0, 0.0, 0.0, 0.0, 0.0, 0.0, 0.0, 0.0, 0.0, 0.0, 0.0, 0.0, 0.0, 0.0, 0.0, 0.0, 0.0, 0.0, 0.0, 0.0, 0.0, 0.0, 0.0, 0.0, 0.0, 0.0, 0.0, 0.0, 0.0, 0.0, 0.0, 0.0, 0.0, 0.0, 0.0, 0.0, 0.0, 0.0, 0.0, 0.0, 0.0, 0.0, 0.0, 0.0, 0.0, 0.0, 0.0, 0.0, 0.0, 0.0, 0.0, 0.0, 0.0, 0.0, 0.0, 0.0, 0.0, 0.0, 0.0, 0.0, 0.0, 0.0, 0.0, 0.0, 0.0, 0.0, 0.0, 0.0, 0.0, 0.0, 0.0, 0.0, 0.0, 0.0, 0.0, 0.0, 0.0, 0.0, 0.0, 0.0, 0.0, 0.0, 0.0, 0.0, 0.0, 0.0, 0.0, 0.0, 0.0, 0.0, 0.0, 0.0, 0.0, 0.0, 0.0, 0.0, 0.0, 0.0, 0.0, 0.0, 0.0, 0.0, 0.0, 0.0, 0.0, 0.0, 0.0, 0.0, 0.0, 0.0, 0.0, 0.0, 0.0, 0.0, 0.0, 0.0, 0.0, 0.0, 0.0, 0.0, 0.0, 0.0, 0.0, 0.0, 0.0, 0.0, 0.0, 0.0, 0.0, 0.0, 0.0, 0.0, 0.0, 0.0, 0.0, 0.0, 0.0, 0.0, 0.0, 0.0, 0.0, 0.0, 0.0, 0.0, 0.0, 0.0, 0.0, 0.0, 0.0, 0.0, 0.0, 0.0, 0.0, 0.0, 0.0, 0.0, 0.0, 0.0, 0.0, 0.0, 0.0, 0.0, 0.0, 0.0, 0.0, 0.0, 0.0, 0.0, 0.0, 0.0, 0.0, 0.0, 0.0, 0.0, 0.0, 0.0, 0.0, 0.0]): _vg.add([_i], _w, 'REPLACE')
_vg = ob_cube.vertex_groups.new(name='Hand.L')
for _i, _w in zip([166, 167, 168, 169, 170, 171, 172, 173, 174, 175, 176, 177, 178, 179, 180, 181, 182, 183, 184, 185, 186, 187, 188, 189, 190, 191, 192, 193, 194, 195, 196, 197, 198, 199, 200, 201, 202, 203, 204, 205, 206, 207, 208, 209, 210, 211, 212, 213, 214, 215, 216, 217, 218, 219, 220, 221, 222, 223, 224, 225, 226, 227, 228, 229, 230, 231, 232, 233, 234, 235, 236, 237, 238, 239, 240, 241, 242, 243, 244, 245, 246, 247, 248, 249, 250, 251, 252, 253, 254, 255, 256, 257, 258, 259, 260, 261, 262, 263, 264, 547, 548, 549, 550, 551, 552, 553, 554, 555, 556, 557, 558, 559, 560, 561, 562, 563, 564, 565, 566, 567, 568, 569, 570, 571, 572, 573, 574, 575, 576, 577, 578, 579, 580, 581, 582, 583, 584, 585, 586, 587, 588, 589, 590, 591, 592, 593, 594, 595, 596, 597, 598, 599, 600, 601, 602, 603, 604, 605, 606, 607, 608, 609, 610, 611, 612, 613, 614, 615, 616, 617, 618, 619, 620, 621, 622, 623, 624, 625, 626, 627, 628, 629, 630, 631, 632, 633, 634, 720, 721, 722, 723, 724, 725, 726, 727, 728, 729, 730], [0.3878, 0.4362, 0.4184, 0.3822, 0.4238, 0.4239, 0.3677, 0.3913, 0.6978, 0.7606, 0.8091, 0.6976, 0.6118, 0.6226, 0.5673, 0.5872, 0.883, 1.0, 0.9147, 0.9159, 1.0, 1.0, 1.0, 1.0, 0.9948, 0.9973, 0.9969, 0.9971, 0.998, 0.9981, 0.999, 0.9993, 0.755, 0.8694, 1.0, 1.0, 1.0, 1.0, 0.8218, 1.0, 0.6453, 0.6819, 0.6355, 0.7736, 0.7498, 0.7491, 0.6741, 0.5957, 0.649, 0.8395, 0.8542, 0.8542, 0.6682, 0.8542, 0.8514, 0.584, 0.6483, 0.8515, 0.8412, 1.0, 1.0, 1.0, 1.0, 1.0, 0.7843, 0.7041, 0.7085, 0.7284, 0.735, 0.7616, 0.7317, 0.7568, 0.8548, 1.0, 1.0, 0.8664, 0.9111, 1.0, 1.0, 1.0, 0.9944, 0.998, 0.9948, 0.9819, 0.9806, 0.9953, 0.9966, 0.9821, 0.9746, 0.996, 0.9785, 0.9947, 0.998, 0.9765, 0.9941, 0.9937, 0.9979, 0.9995, 0.9984, 0.0, 0.0, 0.0, 0.0, 0.0, 0.0, 0.0, 0.0, 0.0, 0.0, 0.0, 0.0, 0.0, 0.0, 0.0, 0.0, 0.0, 0.0, 0.0, 0.0, 0.0, 0.0, 0.0, 0.0, 0.0, 0.0, 0.0, 0.0, 0.0, 0.0, 0.0, 0.0, 0.0, 0.0, 0.0, 0.0, 0.0, 0.0, 0.0, 0.0, 0.0, 0.0, 0.0, 0.0, 0.0, 0.0, 0.0, 0.0, 0.0, 0.0, 0.0, 0.0, 0.0, 0.0, 0.0, 0.0, 0.0, 0.0, 0.0, 0.0, 0.0, 0.0, 0.0, 0.0, 0.0, 0.0, 0.0, 0.0, 0.0, 0.0, 0.0, 0.0, 0.0, 0.0, 0.0, 0.0, 0.0, 0.0, 0.0, 0.0, 0.0, 0.0, 0.0, 0.0, 0.0, 0.0, 0.0, 0.0, 0.0, 0.0, 0.0, 0.0, 0.0, 0.0, 0.0, 0.0, 0.0, 0.0, 0.0]): _vg.add([_i], _w, 'REPLACE')
_vg = ob_cube.vertex_groups.new(name='Thumb.L')
for _i, _w in zip([166, 168, 169, 174, 176, 177, 182, 184, 185, 188, 189, 198, 199, 200, 203, 204, 206, 207, 208, 209, 210, 211, 212, 213, 214, 215, 216, 217, 218, 219, 220, 221, 222, 223, 224, 226, 228, 230, 231, 232, 233, 234, 235, 236, 237, 238, 241, 242, 244, 246, 247, 251, 254, 257, 258, 261, 547, 548, 549, 550, 551, 552, 553, 554, 555, 556, 557, 558, 559, 560, 561, 562, 563, 564, 565, 566, 567, 568, 569, 570, 571, 572, 573, 574, 575, 576, 577, 578, 579, 580, 581, 582, 583, 584, 585, 586, 587, 588, 589, 590, 591, 592, 593, 594, 595, 596, 597, 598, 599, 600, 601, 602, 603, 604, 605, 606, 607, 608, 609, 610, 611, 612, 613, 614, 615, 616, 617, 618, 619, 620, 621, 622, 623, 624, 625, 626, 627, 628, 629, 630, 631, 632, 633, 634, 720, 721, 722, 723, 724, 725, 726, 727, 728, 729, 730], [0.002367, 0.0, 0.0, 0.0, 0.0, 0.0, 0.0, 0.0, 0.0, 0.03709, 0.0, 0.02314, 0.0, 0.03381, 0.0, 0.0, 0.9984, 0.9978, 0.9988, 0.998, 0.9981, 0.9993, 0.8788, 0.9584, 0.9766, 0.8762, 0.935, 0.9781, 0.9427, 0.9784, 0.9897, 0.9862, 0.988, 0.9671, 0.0, 0.0, 0.05319, 0.0, 0.9996, 0.9999, 0.9992, 0.992, 0.9908, 0.996, 0.9948, 0.0, 0.0, 0.0, 0.0, 0.0, 0.0, 0.0, 0.000491, 0.0, 0.0, 0.0, 0.0, 0.0, 0.0, 0.0, 0.0, 0.0, 0.0, 0.0, 0.0, 0.0, 0.0, 0.0, 0.0, 0.0, 0.0, 0.0, 0.0, 0.0, 0.0, 0.0, 0.0, 0.0, 0.0, 0.0, 0.0, 0.0, 0.0, 0.0, 0.0, 0.0, 0.0, 0.0, 0.0, 0.0, 0.0, 0.0, 0.0, 0.0, 0.0, 0.0, 0.0, 0.0, 0.0, 0.0, 0.0, 0.0, 0.0, 0.0, 0.0, 0.0, 0.0, 0.0, 0.0, 0.0, 0.0, 0.0, 0.0, 0.0, 0.0, 0.0, 0.0, 0.0, 0.0, 0.0, 0.0, 0.0, 0.0, 0.0, 0.0, 0.0, 0.0, 0.0, 0.0, 0.0, 0.0, 0.0, 0.0, 0.0, 0.0, 0.0, 0.0, 0.0, 0.0, 0.0, 0.0, 0.0, 0.0, 0.0, 0.0, 0.0, 0.0, 0.0, 0.0, 0.0, 0.0, 0.0, 0.0, 0.0, 0.0]): _vg.add([_i], _w, 'REPLACE')
_vg = ob_cube.vertex_groups.new(name='Shoulder.R')
for _i, _w in zip([11, 12, 15, 19, 20, 24, 27, 31, 34, 36, 39, 42, 45, 49, 75, 145, 151, 154, 159, 162, 343, 344, 345, 347, 348, 349, 350, 351, 352, 353, 354, 355, 356, 357, 358, 359, 360, 361, 362, 363, 364, 365, 366, 367, 368, 369, 370, 371, 372, 381, 382, 383, 384, 385, 386, 387, 388, 389, 390, 391, 392, 393, 394, 395, 396, 397, 398, 399, 400, 401, 402, 403, 404, 405, 406, 407, 416, 418, 420, 422, 425, 426, 427, 434, 435, 436, 473, 474, 481, 482, 483, 490, 491, 492, 493, 494, 502, 503, 504, 513, 514, 515, 526, 527, 528, 529, 530, 531, 532, 533, 534], [0.0, 0.01769, 0.01228, 0.0, 0.005999, 0.0, 0.0, 0.0, 0.0, 0.0, 0.02882, 0.0923, 0.01501, 0.04967, 0.0, 0.0, 0.0, 0.0, 0.0, 0.0, 0.8376, 0.282, 0.1031, 0.05133, 0.5478, 0.07361, 0.2497, 0.1344, 0.3348, 0.4491, 0.04034, 0.3382, 0.2464, 0.4917, 0.5334, 0.1213, 0.4338, 0.2164, 0.1384, 0.2026, 0.6393, 0.09013, 0.09286, 0.5183, 0.1587, 0.07241, 0.6735, 0.4065, 0.4183, 0.0008839, 0.02472, 0.06702, 0.0709, 0.02846, 0.0194, 0.107, 0.08993, 0.6425, 0.4258, 0.5299, 0.5515, 0.1521, 0.4854, 0.4406, 0.5674, 0.4897, 0.3847, 0.314, 0.34, 0.3839, 0.04146, 0.3247, 0.2618, 0.3406, 0.3285, 0.3218, 0.3332, 0.3377, 0.1359, 0.01172, 0.3228, 0.1896, 0.3022, 0.0, 0.0, 0.2548, 0.05307, 0.0, 0.005103, 0.05503, 0.0, 0.008652, 0.05934, 0.0, 0.0, 0.03339, 0.01746, 0.04781, 0.05171, 0.001019, 0.01302, 0.007961, 0.0, 0.0, 0.0, 0.0, 0.0, 0.0, 0.0, 0.0, 0.0]): _vg.add([_i], _w, 'REPLACE')
_vg = ob_cube.vertex_groups.new(name='Clavacle.R')
for _i, _w in zip([0, 1, 5, 6, 9, 10, 11, 14, 15, 17, 19, 20, 21, 22, 24, 27, 28, 31, 33, 36, 38, 39, 43, 74, 75, 123, 124, 133, 134, 144, 145, 146, 151, 154, 155, 159, 162, 343, 344, 345, 346, 347, 348, 349, 350, 351, 352, 353, 354, 355, 356, 357, 358, 359, 360, 361, 362, 363, 364, 365, 366, 367, 368, 369, 370, 371, 372, 381, 382, 383, 384, 385, 386, 387, 388, 389, 390, 391, 392, 393, 394, 395, 396, 397, 399, 400, 401, 403, 404, 406, 434, 435, 436, 472, 473, 474, 481, 482, 483, 490, 491, 492, 493, 494, 502, 503, 504, 513, 514, 515, 525, 526, 527, 528, 529, 530, 531, 532, 533, 534], [0.002582, 0.0, 0.0, 0.3603, 0.0, 0.0, 0.0, 0.0, 0.08651, 0.001387, 0.0, 0.0, 0.0, 0.01437, 0.0, 0.0, 0.0, 0.0, 0.0, 0.0, 0.0, 0.08542, 0.0, 0.0, 0.0, 0.0, 0.0, 0.0, 0.0, 0.0, 0.0, 0.0, 0.0, 0.0, 0.0, 0.0, 0.0, 0.8734, 0.5345, 0.4831, 0.6708, 0.7523, 0.7076, 0.03851, 0.0354, 0.0, 0.08542, 0.7671, 0.7157, 0.58, 0.8328, 0.4281, 0.475, 0.1985, 0.7579, 0.002815, 0.1805, 0.002237, 0.5663, 0.7995, 0.3554, 0.8164, 0.3385, 0.4228, 0.0, 0.4598, 0.8087, 0.1699, 0.5402, 0.2671, 0.1641, 0.6981, 0.02351, 0.0, 0.0, 0.2767, 0.3962, 0.4576, 0.5669, 0.08542, 0.3164, 0.2562, 0.5408, 0.4981, 0.08046, 0.01344, 0.09144, 0.1174, 0.08583, 0.1765, 0.3537, 0.004446, 0.3522, 0.01082, 0.05757, 0.0, 0.02728, 0.0, 0.0, 0.0, 0.0, 0.0, 0.0, 0.03152, 0.0, 0.0, 0.05242, 0.001589, 0.0104, 0.008704, 0.0, 0.2438, 0.04025, 0.0, 0.000234, 0.0, 0.1505, 0.0, 0.0, 0.0]): _vg.add([_i], _w, 'REPLACE')
_vg = ob_cube.vertex_groups.new(name='Arm.R')
for _i, _w in zip([343, 344, 346, 347, 348, 351, 353, 354, 355, 356, 357, 358, 360, 361, 362, 364, 365, 367, 368, 369, 370, 372, 373, 374, 375, 376, 377, 378, 379, 380, 381, 382, 383, 384, 385, 386, 387, 388, 389, 390, 391, 392, 394, 396, 397, 399, 400, 403, 535, 536, 537, 538, 539, 540, 541, 542, 543, 544, 545, 546], [0.1322, 0.09202, 0.2288, 0.1773, 0.1457, 0.4717, 0.0272, 0.2162, 0.1963, 0.2717, 0.1643, 0.01996, 0.07959, 0.3178, 0.4995, 0.05273, 0.03321, 0.06887, 0.4826, 0.4835, 0.05969, 0.02568, 0.8343, 0.8294, 0.8421, 0.8199, 0.8122, 0.8481, 0.816, 0.8646, 0.792, 0.3977, 0.6685, 0.7397, 0.2505, 0.8432, 0.6163, 0.6436, 0.005381, 0.1106, 0.1372, 0.01458, 0.1647, 0.08041, 0.0639, 0.005596, 0.01624, 0.0308, 0.6023, 0.6104, 0.6025, 0.6049, 0.6201, 0.6084, 0.6264, 0.2347, 0.2566, 0.2221, 0.2595, 0.1977]): _vg.add([_i], _w, 'REPLACE')
_vg = ob_cube.vertex_groups.new(name='ForeArm.R')
for _i, _w in zip([373, 374, 375, 376, 377, 378, 379, 380, 535, 536, 537, 538, 539, 540, 541, 542, 543, 544, 545, 546, 555, 556, 557, 559, 560, 561, 563, 564, 565, 566, 567, 568, 569, 570, 571, 572, 573, 574, 575, 576, 577, 578, 579, 580, 581, 582, 583, 584, 585, 586, 587, 588, 589, 590, 591, 592, 593, 594, 595, 596, 597, 598, 599, 600, 601, 602, 611, 612, 613, 614, 615, 616, 617, 618, 619, 620, 621, 622, 623, 624, 625, 626, 627, 628, 629, 630, 631, 632, 633, 634, 635, 636, 637, 638], [0.1584, 0.1694, 0.2779, 0.1688, 0.1957, 0.1474, 0.4947, 0.1289, 0.5586, 0.5759, 0.5023, 0.5634, 0.4278, 1.0, 0.3845, 1.0, 1.0, 1.0, 1.0, 1.0, 0.007102, 0.0006216, 0.002743, 0.0008751, 0.003219, 0.001254, 0.1712, 0.1713, 0.1714, 0.1716, 0.1708, 0.1708, 0.1708, 0.1754, 0.2239, 0.1865, 0.2504, 0.1865, 0.2162, 0.1733, 0.1926, 0.07528, 0.03683, 0.1817, 0.1832, 0.06611, 0.1851, 0.189, 0.2013, 0.08034, 0.03939, 0.06917, 0.1708, 0.1709, 0.1709, 0.0415, 0.07186, 0.07657, 0.1162, 0.1393, 0.1263, 0.1199, 0.1351, 0.1556, 0.1173, 0.05192, 0.5231, 0.5014, 0.705, 0.6631, 0.2128, 0.2207, 0.7586, 0.2353, 1.0, 1.0, 1.0, 1.0, 1.0, 1.0, 1.0, 1.0, 1.0, 1.0, 1.0, 1.0, 1.0, 1.0, 1.0, 1.0, 0.9559, 1.0, 0.8663, 0.6717]): _vg.add([_i], _w, 'REPLACE')
_vg = ob_cube.vertex_groups.new(name='Hand.R')
for _i, _w in zip([374, 390, 392, 397, 536, 547, 548, 549, 550, 551, 552, 553, 554, 555, 556, 557, 558, 559, 560, 561, 562, 563, 564, 565, 566, 567, 568, 569, 570, 571, 572, 573, 574, 575, 576, 577, 578, 579, 580, 581, 582, 583, 584, 585, 586, 587, 588, 589, 590, 591, 592, 593, 594, 595, 596, 597, 598, 599, 600, 601, 602, 603, 604, 605, 606, 607, 608, 609, 610, 611, 612, 613, 614, 615, 616, 617, 618, 619, 620, 621, 622, 623, 624, 625, 626, 627, 628, 629, 630, 631, 632, 633, 634, 720, 721, 722, 723, 724, 725, 726, 727, 728, 729, 730], [0.0001877, 0.001671, 0.0005781, 0.01242, 6.703e-05, 1.0, 1.0, 1.0, 1.0, 1.0, 1.0, 1.0, 1.0, 1.0, 1.0, 1.0, 1.0, 1.0, 1.0, 1.0, 1.0, 1.0, 1.0, 1.0, 1.0, 1.0, 1.0, 1.0, 1.0, 1.0, 1.0, 1.0, 1.0, 1.0, 1.0, 1.0, 1.0, 1.0, 1.0, 1.0, 1.0, 1.0, 1.0, 1.0, 1.0, 1.0, 1.0, 1.0, 1.0, 1.0, 1.0, 1.0, 1.0, 1.0, 1.0, 1.0, 1.0, 1.0, 1.0, 1.0, 1.0, 1.0, 1.0, 1.0, 1.0, 1.0, 1.0, 1.0, 1.0, 0.9463, 0.9955, 0.9456, 0.9786, 1.0, 1.0, 0.9467, 1.0, 0.3737, 0.3819, 0.3919, 0.4037, 0.3873, 0.3868, 0.4197, 0.3504, 0.2087, 0.1983, 0.222, 0.2234, 0.1993, 0.1991, 0.2216, 0.1992, 1.0, 1.0, 1.0, 1.0, 1.0, 1.0, 1.0, 1.0, 1.0, 1.0, 1.0]): _vg.add([_i], _w, 'REPLACE')
_vg = ob_cube.vertex_groups.new(name='Thumb.R')
for _i, _w in zip([553, 556, 558, 559, 561, 562, 563, 564, 565, 566, 567, 568, 569, 570, 572, 574, 575, 576, 577, 578, 579, 580, 581, 582, 583, 584, 585, 586, 587, 588, 589, 590, 591, 592, 593, 594, 596, 597, 600, 601, 602, 611, 612, 613, 614, 615, 616, 618, 620, 622, 623, 626, 628, 720], [0.0, 0.0, 0.0, 0.0, 0.0, 0.06813, 1.0, 1.0, 1.0, 0.9967, 1.0, 1.0, 1.0, 0.0, 0.0, 0.0, 0.0, 0.0, 0.9803, 1.0, 1.0, 0.9923, 1.0, 1.0, 0.9178, 0.9576, 0.786, 1.0, 1.0, 1.0, 1.0, 1.0, 1.0, 1.0, 1.0, 1.0, 0.0, 0.0, 0.0, 0.0, 0.984, 0.0, 0.0, 0.0, 0.0, 0.0, 0.0, 0.0, 0.0, 0.0, 0.0, 0.0, 0.0, 0.0]): _vg.add([_i], _w, 'REPLACE')
_vg = ob_cube.vertex_groups.new(name='Hip.R')
for _i, _w in zip([56, 57, 58, 64, 66, 69, 70, 72, 73, 76, 78, 79, 81, 83, 84, 85, 266, 267, 269, 270, 271, 399, 400, 401, 403, 405, 406, 407, 408, 409, 410, 411, 412, 413, 414, 415, 416, 417, 418, 419, 420, 421, 422, 423, 424, 425, 426, 427, 428, 429, 430, 431, 432, 433, 437, 438, 439, 440, 441, 442, 443, 444, 445, 446, 639, 640, 641, 642, 643, 644, 645, 646, 647, 648], [0.0, 0.0, 0.0, 0.03751, 0.004356, 0.07414, 0.01808, 0.0, 0.0, 0.0, 0.0, 0.0, 0.0, 0.0, 0.0, 0.0, 0.0, 0.0, 0.0, 0.0, 0.0, 0.05142, 0.02037, 0.02427, 0.04628, 0.01126, 0.0468, 0.1239, 0.8175, 1.0, 0.006473, 0.1061, 0.0, 1.0, 1.0, 1.0, 0.06076, 0.4903, 0.07304, 0.6852, 0.03795, 0.1487, 0.05194, 0.0, 0.0, 0.1299, 0.08524, 0.1197, 0.5109, 0.2859, 0.5215, 1.0, 1.0, 1.0, 0.0, 0.03313, 0.0, 0.02752, 0.01532, 0.0, 0.0628, 0.08268, 0.1128, 0.01767, 0.0, 0.0, 0.0, 0.1602, 0.2402, 0.1612, 0.2022, 1.0, 0.1947, 1.0]): _vg.add([_i], _w, 'REPLACE')
_vg = ob_cube.vertex_groups.new(name='Thigh.R')
for _i, _w in zip([57, 72, 76, 78, 81, 83, 266, 269, 407, 408, 409, 411, 412, 413, 414, 415, 416, 417, 418, 419, 420, 421, 423, 424, 425, 427, 428, 429, 430, 431, 432, 433, 437, 438, 439, 440, 441, 442, 443, 444, 445, 446, 639, 640, 641, 642, 643, 644, 645, 646, 647, 648, 649, 650, 651, 652, 653, 654, 655, 656, 657, 658, 659, 660, 661, 662, 663, 664, 665, 666, 667, 668, 669, 670, 671, 672, 673, 674, 675, 676, 677, 678], [0.00956, 0.006194, 0.2973, 0.1021, 0.1175, 0.05058, 0.03227, 0.005846, 0.05924, 0.22, 0.4582, 0.02832, 0.0812, 0.3145, 0.2307, 0.4498, 0.02742, 0.1467, 0.0418, 0.183, 0.002209, 0.08477, 0.0282, 0.06154, 0.04723, 0.02532, 0.1882, 0.07154, 0.1264, 0.3941, 0.1277, 0.2273, 0.6147, 0.9198, 0.7884, 0.8939, 0.9254, 0.7459, 0.8901, 0.8022, 0.8227, 0.9172, 0.1824, 0.4174, 0.1476, 0.8044, 0.6476, 0.803, 0.7541, 0.4431, 0.7447, 0.4306, 0.7565, 0.7141, 0.72, 0.7339, 0.7107, 0.787, 0.7301, 0.7508, 0.6956, 0.7452, 0.4246, 0.4222, 0.1201, 0.145, 0.4373, 0.4279, 0.4161, 0.4355, 0.1344, 0.1268, 0.1504, 0.1459, 0.4983, 0.415, 0.4241, 0.4212, 0.1313, 0.1307, 0.1291, 0.1527]): _vg.add([_i], _w, 'REPLACE')
_vg = ob_cube.vertex_groups.new(name='Calf.R')
for _i, _w in zip([443, 447, 448, 449, 450, 451, 452, 453, 454, 455, 456, 649, 650, 651, 652, 653, 654, 655, 656, 657, 658, 659, 660, 661, 662, 663, 664, 665, 666, 667, 668, 669, 670, 671, 672, 673, 674, 675, 676, 677, 678, 680, 681, 682, 683, 685, 688, 689, 690, 691, 692, 693, 694, 695, 696, 697, 698, 699, 700, 701, 702, 703, 704, 705, 706, 707, 708, 709, 710, 711, 712, 713, 714, 715, 716, 717, 718, 719], [0.003366, 0.6124, 0.4258, 0.2755, 0.2729, 0.1577, 0.7338, 0.7633, 0.7315, 0.06682, 0.5271, 0.2313, 0.2776, 0.2719, 0.2579, 0.2759, 0.1973, 0.2542, 0.2329, 0.2945, 0.2459, 0.5643, 0.5664, 0.8665, 0.8385, 0.5512, 0.5609, 0.5725, 0.5531, 0.8569, 0.8544, 0.8386, 0.8453, 0.4919, 0.5731, 0.5651, 0.5678, 0.8488, 0.8599, 0.854, 0.8314, 0.0, 0.0, 0.0, 0.0, 0.0, 0.0, 0.0, 0.0, 0.0, 0.0, 0.0, 0.0, 0.0, 0.4346, 0.4516, 0.1642, 0.6176, 0.7674, 0.1903, 0.6831, 0.7346, 0.5638, 0.3158, 0.0, 0.0, 0.0, 0.0, 0.0, 0.0, 0.0, 0.0, 0.0, 0.0, 0.0, 0.0, 0.0, 0.0]): _vg.add([_i], _w, 'REPLACE')
_vg = ob_cube.vertex_groups.new(name='Foot.R')
for _i, _w in zip([447, 448, 449, 450, 451, 452, 453, 454, 455, 456, 680, 681, 682, 683, 684, 685, 686, 687, 688, 689, 690, 691, 692, 693, 694, 695, 696, 697, 698, 699, 700, 701, 702, 703, 704, 705, 706, 707, 708, 709, 710, 711, 712, 713, 714, 715, 716, 717, 718, 719], [0.3807, 0.257, 0.7183, 0.6823, 0.4284, 0.2459, 0.2298, 0.3108, 0.7194, 0.4482, 0.7472, 0.9894, 0.9969, 0.9962, 1.001, 1.002, 0.9978, 0.9986, 0.5339, 0.538, 0.8149, 0.8326, 0.9306, 0.9489, 0.6001, 0.5958, 0.0, 0.0, 0.01942, 0.0, 0.0, 0.2301, 0.0, 0.0, 0.0, 0.02691, 0.8007, 0.571, 0.9342, 0.5396, 0.9155, 0.7528, 0.4978, 0.4908, 0.8409, 0.9639, 0.9639, 0.8431, 0.613, 0.6178]): _vg.add([_i], _w, 'REPLACE')
_m = ob_cube.modifiers.new('Armature', 'ARMATURE')
_m.object = ob_main

# ---- collection membership
col_collection_1.objects.link(ob_main)
col_collection_1.objects.link(ob_cube)

# ---- scene / render settings (as saved in the file)
scene.frame_start = 1; scene.frame_end = 200; scene.frame_set(171)
scene.render.engine = 'BLENDER_EEVEE_NEXT'
scene.render.image_settings.color_mode = 'RGB'
scene.render.image_settings.compression = 90
scene.render.resolution_percentage = 50
scene.render.dither_intensity = 0.0
scene.render.bake_margin = 2
scene.cycles.use_denoising = False
scene.cycles.samples = 10
scene.cycles.sampling_pattern = 'TABULATED_SOBOL'
scene.cycles.light_sampling_threshold = 0.0
scene.cycles.use_adaptive_sampling = False
scene.cycles.use_light_tree = False
scene.cycles.blur_glossy = 0.0
scene.cycles.volume_bounces = 1
scene.cycles.pixel_filter_type = 'GAUSSIAN'
scene.cycles.sample_clamp_indirect = 0.0
scene.view_settings.view_transform = 'Standard'
bpy.context.view_layer.update()

# ---- added for rendering (the .blend has no active camera and no usable light): camera, sun
cam_auto = bpy.data.cameras.new('AutoCamera')
cam_auto.lens = 50.0
cam_auto.sensor_width = 36.0
cam_auto.clip_end = 1000.0
ob_auto_camera = bpy.data.objects.new('AutoCamera', cam_auto)
scene.collection.objects.link(ob_auto_camera)
ob_auto_camera.location = (5.61191, -6.81247, 4.863)
ob_auto_camera.rotation_euler = (1.09748, -7.21219e-08, 0.694738)
scene.camera = ob_auto_camera
light_auto_sun = bpy.data.lights.new('AutoSun', 'SUN')
light_auto_sun.energy = 3.0
light_auto_sun.angle = 0.0523599
ob_auto_sun = bpy.data.objects.new('AutoSun', light_auto_sun)
scene.collection.objects.link(ob_auto_sun)
ob_auto_sun.rotation_euler = (0.872665, 0.174533, 0.523599)
bpy.context.view_layer.update()
